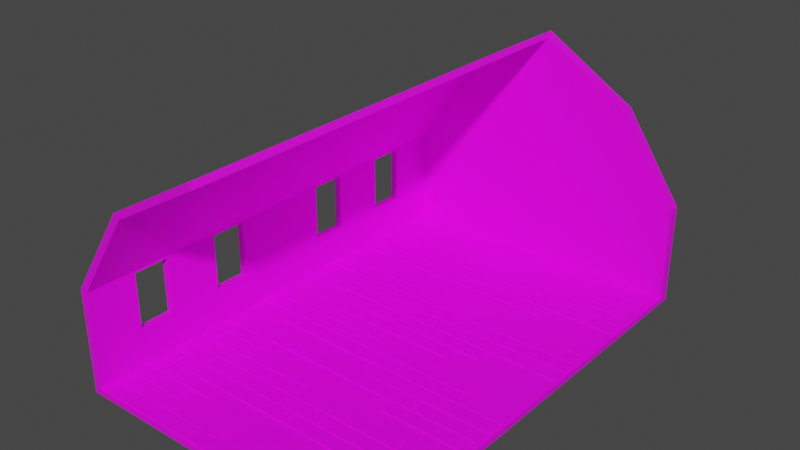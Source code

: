 # Source: Barn_Inside.blend  (saved by Blender 3.6.11; exported with 4.5.12 LTS)
import bpy
from mathutils import Matrix  # noqa: F401  (used for matrix-valued properties, if any)

bpy.ops.wm.read_factory_settings(use_empty=True)
scene = bpy.context.scene
scene.name = 'Scene'

# ---- collections
col_collection = bpy.data.collections.new('Collection'); scene.collection.children.link(col_collection)

# ---- images (referenced by path relative to the original .blend; pixels are not part of the script)
import os
ASSET_DIR = os.environ.get("B2B_ASSET_DIR", "")  # directory of the original .blend (textures are referenced by path, not embedded)
HERE = os.path.dirname(os.path.abspath(__file__))  # packed textures are extracted next to this script under _unpacked/

def load_image(name, relpath, width, height, colorspace="sRGB"):
    """Load a texture the original file referenced (path relative to the .blend, or extracted next to this script)."""
    p = next((c for c in (os.path.join(HERE, relpath), os.path.join(ASSET_DIR, relpath)) if relpath and os.path.exists(c)), "")
    if p:
        img = bpy.data.images.load(p, check_existing=True)
        img.name = name
    else:  # same state as the original file: an image datablock whose file is absent (Cycles renders it pink)
        img = bpy.data.images.new(name, width, height)
        img.source = "FILE"
        img.filepath = "//" + (relpath or name)
    img.colorspace_settings.name = colorspace
    return img
img_barn_inside_base_color = load_image('Barn Inside Base Color', 'Barn Inside Base Color.png', 1024, 1024, 'sRGB')

# ---- materials (node trees are filled in below, after node groups)
mat_barn_inside_material = bpy.data.materials.new('Barn Inside Material')
mat_barn_inside_material.use_transparent_shadow = False

# ---- material node trees
mat_barn_inside_material.use_nodes = True; mat_barn_inside_material.node_tree.nodes.clear()
_N = mat_barn_inside_material.node_tree.nodes; _L = mat_barn_inside_material.node_tree.links
n0 = _N.new('ShaderNodeBsdfPrincipled'); n0.name = 'Principled BSDF'; n0.location = (10, 300)
n0.distribution = 'GGX'
n0.subsurface_method = 'RANDOM_WALK_SKIN'
n0.inputs[3].default_value = 1.45
n0.inputs[27].default_value = (0.0, 0.0, 0.0, 1.0)
n0.inputs[28].default_value = 1.0
n1 = _N.new('ShaderNodeOutputMaterial'); n1.name = 'Material Output'; n1.location = (300, 300)
n2 = _N.new('ShaderNodeTexImage'); n2.name = 'Image Texture'; n2.location = (-280, 280)
n2.image = img_barn_inside_base_color
_L.new(n0.outputs[0], n1.inputs[0])
_L.new(n2.outputs[0], n0.inputs[0])
n1.is_active_output = True

# ---- world
world_world = bpy.data.worlds.new('World'); scene.world = world_world
world_world.use_nodes = True; world_world.node_tree.nodes.clear()
_N = world_world.node_tree.nodes; _L = world_world.node_tree.links
n0 = _N.new('ShaderNodeOutputWorld'); n0.name = 'World Output'; n0.location = (300, 300)
n1 = _N.new('ShaderNodeBackground'); n1.name = 'Background'; n1.location = (10, 300)
n1.inputs[0].default_value = (0.05088, 0.05088, 0.05088, 1.0)
_L.new(n1.outputs[0], n0.inputs[0])
n0.is_active_output = True
world_world.color = (0.05088, 0.05088, 0.05088)
world_world.use_sun_shadow = False
world_world.sun_shadow_jitter_overblur = 0.0

# ---- meshes
me_cube_001 = bpy.data.meshes.new('Cube.001')
me_cube_001.from_pydata([(-1.05, -1.0, -0.05), (-0.6435, -1.0, 1.57), (-1.05, 1.05, -0.05), (-0.6441, 1.046, 1.571), (-1.05, 0.0, -0.05), (-1.05, -1.0, 0.8204), (-0.6435, 3.322e-08, 1.57), (-1.053, 1.048, 0.8212), (0.0, 1.05, -0.05), (-0.02551, 1.053, 2.007), (0.0, -1.0, -0.05), (-0.02919, -1.0, 2.012), (-0.02919, 0.0, 2.012), (0.0, 0.0, -0.05), (0.0, 1.05, 0.8077), (-1.05, 0.0, 0.8204), (1.0, -1.0, -0.05), (1.0, 1.05, -0.05), (0.605, 1.05, 1.536), (1.0, 0.0, -0.05), (1.0, 1.05, 0.8077), (-1.05, -0.2, -0.05), (-1.05, -0.4, -0.05), (-1.05, -0.6, -0.05), (-1.05, -0.8, -0.05), (-0.6435, -0.8, 1.57), (-0.6435, -0.6, 1.57), (-0.6435, -0.4, 1.57), (-0.6435, -0.2, 1.57), (-0.02919, -0.2, 2.012), (-0.02919, -0.4, 2.012), (-0.02919, -0.6, 2.012), (-0.02919, -0.8, 2.012), (0.0, -0.2, -0.05), (0.0, -0.4, -0.05), (0.0, -0.6, -0.05), (0.0, -0.8, -0.05), (-1.05, -0.7795, 0.7872), (-1.05, -0.6205, 0.7872), (-1.05, -0.3795, 0.7872), (-1.05, -0.2205, 0.7872), (1.0, -0.2, -0.05), (1.0, -0.4, -0.05), (1.0, -0.6, -0.05), (1.0, -0.8, -0.05), (-0.6435, 0.2, 1.57), (-0.6435, 0.4, 1.57), (-0.6435, 0.6, 1.57), (-0.6435, 0.8, 1.57), (-1.05, 0.8, -0.05), (-1.05, 0.6, -0.05), (-1.05, 0.4, -0.05), (-1.05, 0.2, -0.05), (-0.02919, 0.8, 2.012), (-0.02919, 0.6, 2.012), (-0.02919, 0.4, 2.012), (-0.02919, 0.2, 2.012), (0.0, 0.8, -0.05), (0.0, 0.6, -0.05), (0.0, 0.4, -0.05), (0.0, 0.2, -0.05), (-1.05, 0.2205, 0.7872), (-1.05, 0.3795, 0.7872), (-1.05, 0.6205, 0.7872), (-1.05, 0.7795, 0.7872), (1.0, 0.8, -0.05), (1.0, 0.6, -0.05), (1.0, 0.4, -0.05), (1.0, 0.2, -0.05), (-1.05, 1.05, 0.2885), (-1.05, -1.0, 0.2885), (0.0, 1.05, 0.2885), (-1.05, 0.0, 0.2885), (1.0, 1.05, 0.2885), (-1.05, -0.7795, 0.3089), (-1.05, -0.6205, 0.3089), (-1.05, -0.3795, 0.3089), (-1.05, -0.2205, 0.3089), (-1.05, 0.2205, 0.3089), (-1.05, 0.3795, 0.3089), (-1.05, 0.6205, 0.3089), (-1.05, 0.7795, 0.3089), (-1.05, -0.8, 0.8204), (-1.05, -0.6, 0.8204), (-1.05, -0.4, 0.8204), (-1.05, -0.2, 0.8204), (-1.05, 0.2, 0.8204), (-1.05, 0.4, 0.8204), (-1.05, 0.6, 0.8204), (-1.05, 0.8, 0.8204), (-1.05, -0.8, 0.2885), (-1.05, -0.6, 0.2885), (-1.05, -0.4, 0.2885), (-1.05, -0.2, 0.2885), (-1.05, 0.2, 0.2885), (-1.05, 0.4, 0.2885), (-1.05, 0.6, 0.2885), (-1.05, 0.8, 0.2885), (-1.0, -1.0, 0.0), (-0.605, -1.0, 1.536), (-1.0, 1.0, 0.0), (-0.605, 1.0, 1.536), (-1.0, 0.0, 0.0), (-1.0, -1.0, 0.8077), (-0.605, 3.322e-08, 1.536), (-1.0, 1.0, 0.8077), (0.0, 1.0, 0.0), (0.0, 1.0, 1.971), (0.0, -1.0, 0.0), (0.0, -1.0, 1.971), (0.0, 0.0, 1.971), (0.0, 0.0, 0.0), (0.0, 1.0, 0.8077), (-1.0, 0.0, 0.8077), (1.0, -1.0, 0.0), (1.0, 1.0, 0.0), (0.605, 1.0, 1.536), (1.0, 0.0, 0.0), (1.0, 1.0, 0.8077), (-1.0, -0.2, 0.0), (-1.0, -0.4, 0.0), (-1.0, -0.6, 0.0), (-1.0, -0.8, 0.0), (-0.605, -0.8, 1.536), (-0.605, -0.6, 1.536), (-0.605, -0.4, 1.536), (-0.605, -0.2, 1.536), (0.0, -0.2, 1.971), (0.0, -0.4, 1.971), (0.0, -0.6, 1.971), (0.0, -0.8, 1.971), (0.0, -0.2, 0.0), (0.0, -0.4, 0.0), (0.0, -0.6, 0.0), (0.0, -0.8, 0.0), (-1.0, -0.7795, 0.7872), (-1.0, -0.6205, 0.7872), (-1.0, -0.3795, 0.7872), (-1.0, -0.2205, 0.7872), (1.0, -0.2, 0.0), (1.0, -0.4, 0.0), (1.0, -0.6, 0.0), (1.0, -0.8, 0.0), (-0.605, 0.2, 1.536), (-0.605, 0.4, 1.536), (-0.605, 0.6, 1.536), (-0.605, 0.8, 1.536), (-1.0, 0.8, 0.0), (-1.0, 0.6, 0.0), (-1.0, 0.4, 0.0), (-1.0, 0.2, 0.0), (0.0, 0.8, 1.971), (0.0, 0.6, 1.971), (0.0, 0.4, 1.971), (0.0, 0.2, 1.971), (0.0, 0.8, 0.0), (0.0, 0.6, 0.0), (0.0, 0.4, 0.0), (0.0, 0.2, 0.0), (-1.0, 0.2205, 0.7872), (-1.0, 0.3795, 0.7872), (-1.0, 0.6205, 0.7872), (-1.0, 0.7795, 0.7872), (1.0, 0.8, 0.0), (1.0, 0.6, 0.0), (1.0, 0.4, 0.0), (1.0, 0.2, 0.0), (-1.0, 1.0, 0.2885), (-1.0, -1.0, 0.2885), (0.0, 1.0, 0.2885), (-1.0, 0.0, 0.2885), (1.0, 1.0, 0.2885), (-1.0, -0.7795, 0.3089), (-1.0, -0.6205, 0.3089), (-1.0, -0.3795, 0.3089), (-1.0, -0.2205, 0.3089), (-1.0, 0.2205, 0.3089), (-1.0, 0.3795, 0.3089), (-1.0, 0.6205, 0.3089), (-1.0, 0.7795, 0.3089), (-1.0, -0.8, 0.8077), (-1.0, -0.6, 0.8077), (-1.0, -0.4, 0.8077), (-1.0, -0.2, 0.8077), (-1.0, 0.2, 0.8077), (-1.0, 0.4, 0.8077), (-1.0, 0.6, 0.8077), (-1.0, 0.8, 0.8077), (-1.0, -0.8, 0.2885), (-1.0, -0.6, 0.2885), (-1.0, -0.4, 0.2885), (-1.0, -0.2, 0.2885), (-1.0, 0.2, 0.2885), (-1.0, 0.4, 0.2885), (-1.0, 0.6, 0.2885), (-1.0, 0.8, 0.2885)], [], [(89, 48, 3, 7), (32, 25, 1, 11), (56, 45, 6, 12), (24, 36, 10, 0), (52, 60, 13, 4), (69, 7, 14, 71), (7, 3, 9, 14), (97, 89, 7, 69), (93, 85, 15, 72), (85, 28, 6, 15), (44, 16, 10, 36), (68, 19, 13, 60), (73, 71, 14, 20), (20, 14, 9, 18), (19, 41, 33, 13), (41, 42, 34, 33), (42, 43, 35, 34), (43, 44, 36, 35), (5, 1, 25, 82), (82, 25, 26, 83), (83, 26, 27, 84), (84, 27, 28, 85), (70, 5, 82, 90), (91, 83, 84, 92), (4, 13, 33, 21), (21, 33, 34, 22), (22, 34, 35, 23), (23, 35, 36, 24), (12, 6, 28, 29), (29, 28, 27, 30), (30, 27, 26, 31), (31, 26, 25, 32), (17, 65, 57, 8), (65, 66, 58, 57), (66, 67, 59, 58), (67, 68, 60, 59), (72, 15, 86, 94), (95, 87, 88, 96), (2, 8, 57, 49), (49, 57, 58, 50), (50, 58, 59, 51), (51, 59, 60, 52), (9, 3, 48, 53), (53, 48, 47, 54), (54, 47, 46, 55), (55, 46, 45, 56), (15, 6, 45, 86), (86, 45, 46, 87), (87, 46, 47, 88), (88, 47, 48, 89), (50, 96, 97, 49), (51, 95, 96, 50), (52, 94, 95, 51), (4, 72, 94, 52), (22, 92, 93, 21), (23, 91, 92, 22), (24, 90, 91, 23), (0, 70, 90, 24), (17, 8, 71, 73), (21, 93, 72, 4), (49, 97, 69, 2), (2, 69, 71, 8), (38, 37, 82, 83), (40, 39, 84, 85), (62, 61, 86, 87), (64, 63, 88, 89), (37, 74, 90, 82), (75, 38, 83, 91), (39, 76, 92, 84), (77, 40, 85, 93), (61, 78, 94, 86), (79, 62, 87, 95), (63, 80, 96, 88), (81, 64, 89, 97), (80, 81, 97, 96), (78, 79, 95, 94), (76, 77, 93, 92), (74, 75, 91, 90), (187, 105, 101, 146), (130, 109, 99, 123), (154, 110, 104, 143), (122, 98, 108, 134), (150, 102, 111, 158), (167, 169, 112, 105), (105, 112, 107, 101), (195, 167, 105, 187), (191, 170, 113, 183), (183, 113, 104, 126), (142, 134, 108, 114), (166, 158, 111, 117), (171, 118, 112, 169), (118, 116, 107, 112), (117, 111, 131, 139), (139, 131, 132, 140), (140, 132, 133, 141), (141, 133, 134, 142), (103, 180, 123, 99), (180, 181, 124, 123), (181, 182, 125, 124), (182, 183, 126, 125), (168, 188, 180, 103), (189, 190, 182, 181), (102, 119, 131, 111), (119, 120, 132, 131), (120, 121, 133, 132), (121, 122, 134, 133), (110, 127, 126, 104), (127, 128, 125, 126), (128, 129, 124, 125), (129, 130, 123, 124), (115, 106, 155, 163), (163, 155, 156, 164), (164, 156, 157, 165), (165, 157, 158, 166), (170, 192, 184, 113), (193, 194, 186, 185), (100, 147, 155, 106), (147, 148, 156, 155), (148, 149, 157, 156), (149, 150, 158, 157), (107, 151, 146, 101), (151, 152, 145, 146), (152, 153, 144, 145), (153, 154, 143, 144), (113, 184, 143, 104), (184, 185, 144, 143), (185, 186, 145, 144), (186, 187, 146, 145), (148, 147, 195, 194), (149, 148, 194, 193), (150, 149, 193, 192), (102, 150, 192, 170), (120, 119, 191, 190), (121, 120, 190, 189), (122, 121, 189, 188), (98, 122, 188, 168), (115, 171, 169, 106), (119, 102, 170, 191), (147, 100, 167, 195), (100, 106, 169, 167), (136, 181, 180, 135), (138, 183, 182, 137), (160, 185, 184, 159), (162, 187, 186, 161), (135, 180, 188, 172), (173, 189, 181, 136), (137, 182, 190, 174), (175, 191, 183, 138), (159, 184, 192, 176), (177, 193, 185, 160), (161, 186, 194, 178), (179, 195, 187, 162), (178, 194, 195, 179), (176, 192, 193, 177), (174, 190, 191, 175), (172, 188, 189, 173), (1, 5, 103, 99), (11, 1, 99, 109), (5, 70, 168, 103), (0, 10, 108, 98), (32, 11, 109, 130), (56, 12, 110, 154), (16, 44, 142, 114), (17, 73, 171, 115), (19, 68, 166, 117), (20, 18, 116, 118), (18, 9, 107, 116), (10, 16, 114, 108), (12, 29, 127, 110), (29, 30, 128, 127), (30, 31, 129, 128), (31, 32, 130, 129), (41, 19, 117, 139), (42, 41, 139, 140), (43, 42, 140, 141), (44, 43, 141, 142), (9, 53, 151, 107), (53, 54, 152, 151), (54, 55, 153, 152), (55, 56, 154, 153), (65, 17, 115, 163), (66, 65, 163, 164), (67, 66, 164, 165), (68, 67, 165, 166), (70, 0, 98, 168), (73, 20, 118, 171), (74, 37, 135, 172), (38, 136, 135, 37), (75, 173, 136, 38), (75, 74, 172, 173), (40, 138, 137, 39), (77, 76, 174, 175), (76, 39, 137, 174), (77, 175, 138, 40), (78, 61, 159, 176), (62, 160, 159, 61), (79, 177, 160, 62), (79, 78, 176, 177), (64, 162, 161, 63), (81, 80, 178, 179), (80, 63, 161, 178), (81, 179, 162, 64)])
_uv = me_cube_001.uv_layers.new(name='UVMap')
_uv.uv.foreach_set('vector', [0.6161, 0.1788, 0.6147, 0.0879, 0.6515, 0.08784, 0.6487, 0.1777, 0.3751, 0.01156, 0.3752, 0.08791, 0.3452, 0.08791, 0.3452, 0.01156, 0.5248, 0.01156, 0.5249, 0.0879, 0.4949, 0.08791, 0.4949, 0.01156, 0.3208, 0.08375, 0.1828, 0.08375, 0.1828, 0.05747, 0.3208, 0.05747, 0.3208, 0.2152, 0.1828, 0.2152, 0.1828, 0.1889, 0.3208, 0.1889, 0.9788, 0.06385, 0.9793, 0.1436, 0.8216, 0.1416, 0.8216, 0.06385, 0.9793, 0.1436, 0.9181, 0.2558, 0.8255, 0.3211, 0.8216, 0.1416, 0.6147, 0.2856, 0.6147, 0.2065, 0.6518, 0.2064, 0.6522, 0.2856, 0.465, 0.2856, 0.465, 0.2065, 0.495, 0.2065, 0.495, 0.2856, 0.4686, 0.1837, 0.465, 0.08791, 0.4949, 0.08791, 0.4972, 0.1828, 0.05139, 0.08375, 0.05139, 0.05747, 0.1828, 0.05747, 0.1828, 0.08375, 0.05139, 0.2152, 0.05139, 0.1889, 0.1828, 0.1889, 0.1828, 0.2152, 0.6719, 0.06385, 0.8216, 0.06385, 0.8216, 0.1416, 0.6719, 0.1416, 0.6719, 0.1416, 0.8216, 0.1416, 0.8255, 0.3211, 0.7311, 0.2507, 0.05139, 0.1889, 0.05139, 0.1626, 0.1828, 0.1626, 0.1828, 0.1889, 0.05139, 0.1626, 0.05139, 0.1363, 0.1828, 0.1363, 0.1828, 0.1626, 0.05139, 0.1363, 0.05139, 0.11, 0.1828, 0.11, 0.1828, 0.1363, 0.05139, 0.11, 0.05139, 0.08375, 0.1828, 0.08375, 0.1828, 0.11, 0.3445, 0.1879, 0.3452, 0.08791, 0.3752, 0.08791, 0.3724, 0.187, 0.3724, 0.187, 0.3752, 0.08791, 0.4051, 0.08791, 0.4068, 0.1858, 0.4068, 0.1858, 0.4051, 0.08791, 0.4351, 0.08791, 0.4357, 0.1848, 0.4357, 0.1848, 0.4351, 0.08791, 0.465, 0.08791, 0.4686, 0.1837, 0.3452, 0.2856, 0.3452, 0.2065, 0.3752, 0.2065, 0.3752, 0.2856, 0.4051, 0.2856, 0.4051, 0.2065, 0.4351, 0.2065, 0.4351, 0.2856, 0.3208, 0.1889, 0.1828, 0.1889, 0.1828, 0.1626, 0.3208, 0.1626, 0.3208, 0.1626, 0.1828, 0.1626, 0.1828, 0.1363, 0.3208, 0.1363, 0.3208, 0.1363, 0.1828, 0.1363, 0.1828, 0.11, 0.3208, 0.11, 0.3208, 0.11, 0.1828, 0.11, 0.1828, 0.08375, 0.3208, 0.08375, 0.4949, 0.01156, 0.4949, 0.08791, 0.465, 0.08791, 0.465, 0.01156, 0.465, 0.01156, 0.465, 0.08791, 0.4351, 0.08791, 0.435, 0.01156, 0.435, 0.01156, 0.4351, 0.08791, 0.4051, 0.08791, 0.4051, 0.01156, 0.4051, 0.01156, 0.4051, 0.08791, 0.3752, 0.08791, 0.3751, 0.01156, 0.05139, 0.3269, 0.05139, 0.294, 0.1828, 0.294, 0.1828, 0.3269, 0.05139, 0.294, 0.05139, 0.2677, 0.1828, 0.2677, 0.1828, 0.294, 0.05139, 0.2677, 0.05139, 0.2414, 0.1828, 0.2414, 0.1828, 0.2677, 0.05139, 0.2414, 0.05139, 0.2152, 0.1828, 0.2152, 0.1828, 0.2414, 0.495, 0.2856, 0.495, 0.2065, 0.5249, 0.2065, 0.5249, 0.2856, 0.5548, 0.2856, 0.5548, 0.2065, 0.5848, 0.2065, 0.5848, 0.2856, 0.3208, 0.3269, 0.1828, 0.3269, 0.1828, 0.294, 0.3208, 0.294, 0.3208, 0.294, 0.1828, 0.294, 0.1828, 0.2677, 0.3208, 0.2677, 0.3208, 0.2677, 0.1828, 0.2677, 0.1828, 0.2414, 0.3208, 0.2414, 0.3208, 0.2414, 0.1828, 0.2414, 0.1828, 0.2152, 0.3208, 0.2152, 0.6525, 0.01225, 0.6515, 0.08784, 0.6147, 0.0879, 0.6147, 0.01155, 0.6147, 0.01155, 0.6147, 0.0879, 0.5848, 0.0879, 0.5847, 0.01155, 0.5847, 0.01155, 0.5848, 0.0879, 0.5548, 0.0879, 0.5548, 0.01155, 0.5548, 0.01155, 0.5548, 0.0879, 0.5249, 0.0879, 0.5248, 0.01156, 0.4972, 0.1828, 0.4949, 0.08791, 0.5249, 0.0879, 0.5254, 0.1819, 0.5254, 0.1819, 0.5249, 0.0879, 0.5548, 0.0879, 0.5554, 0.1809, 0.5554, 0.1809, 0.5548, 0.0879, 0.5848, 0.0879, 0.5885, 0.1797, 0.5885, 0.1797, 0.5848, 0.0879, 0.6147, 0.0879, 0.6161, 0.1788, 0.5848, 0.3359, 0.5848, 0.2856, 0.6147, 0.2856, 0.6147, 0.3359, 0.5548, 0.3359, 0.5548, 0.2856, 0.5848, 0.2856, 0.5848, 0.3359, 0.5249, 0.3359, 0.5249, 0.2856, 0.5548, 0.2856, 0.5548, 0.3359, 0.495, 0.3359, 0.495, 0.2856, 0.5249, 0.2856, 0.5249, 0.3359, 0.4351, 0.3359, 0.4351, 0.2856, 0.465, 0.2856, 0.465, 0.3359, 0.4051, 0.3359, 0.4051, 0.2856, 0.4351, 0.2856, 0.4351, 0.3359, 0.3752, 0.3359, 0.3752, 0.2856, 0.4051, 0.2856, 0.4051, 0.3359, 0.3452, 0.3359, 0.3452, 0.2856, 0.3752, 0.2856, 0.3752, 0.3359, 0.6719, 0.01318, 0.8216, 0.01318, 0.8216, 0.06385, 0.6719, 0.06385, 0.465, 0.3359, 0.465, 0.2856, 0.495, 0.2856, 0.495, 0.3359, 0.6147, 0.3359, 0.6147, 0.2856, 0.6522, 0.2856, 0.6522, 0.3359, 0.9788, 0.01318, 0.9788, 0.06385, 0.8216, 0.06385, 0.8216, 0.01318, 0.4021, 0.2114, 0.3783, 0.2114, 0.3752, 0.2065, 0.4051, 0.2065, 0.462, 0.2114, 0.4381, 0.2114, 0.4351, 0.2065, 0.465, 0.2065, 0.5518, 0.2114, 0.528, 0.2114, 0.5249, 0.2065, 0.5548, 0.2065, 0.6117, 0.2114, 0.5878, 0.2114, 0.5848, 0.2065, 0.6147, 0.2065, 0.3783, 0.2114, 0.3783, 0.2825, 0.3752, 0.2856, 0.3752, 0.2065, 0.4021, 0.2825, 0.4021, 0.2114, 0.4051, 0.2065, 0.4051, 0.2856, 0.4381, 0.2114, 0.4381, 0.2825, 0.4351, 0.2856, 0.4351, 0.2065, 0.462, 0.2825, 0.462, 0.2114, 0.465, 0.2065, 0.465, 0.2856, 0.528, 0.2114, 0.528, 0.2825, 0.5249, 0.2856, 0.5249, 0.2065, 0.5518, 0.2825, 0.5518, 0.2114, 0.5548, 0.2065, 0.5548, 0.2856, 0.5878, 0.2114, 0.5878, 0.2825, 0.5848, 0.2856, 0.5848, 0.2065, 0.6117, 0.2825, 0.6117, 0.2114, 0.6147, 0.2065, 0.6147, 0.2856, 0.5878, 0.2825, 0.6117, 0.2825, 0.6147, 0.2856, 0.5848, 0.2856, 0.528, 0.2825, 0.5518, 0.2825, 0.5548, 0.2856, 0.5249, 0.2856, 0.4381, 0.2825, 0.462, 0.2825, 0.465, 0.2856, 0.4351, 0.2856, 0.3783, 0.2825, 0.4021, 0.2825, 0.4051, 0.2856, 0.3752, 0.2856, 0.9328, 0.4171, 0.9697, 0.4171, 0.9697, 0.49, 0.9328, 0.49, 0.6375, 0.6016, 0.6006, 0.6016, 0.6006, 0.49, 0.6375, 0.49, 0.822, 0.6016, 0.7851, 0.6016, 0.7851, 0.49, 0.822, 0.49, 0.07421, 0.703, 0.02927, 0.7024, 0.02473, 0.5619, 0.07787, 0.5619, 0.3399, 0.7065, 0.2826, 0.7057, 0.2905, 0.5619, 0.3436, 0.5619, 0.6735, 0.05687, 0.8232, 0.05687, 0.8232, 0.1346, 0.6735, 0.1346, 0.6735, 0.1346, 0.8232, 0.1346, 0.8232, 0.3088, 0.7326, 0.2437, 0.3756, 0.2913, 0.3457, 0.2913, 0.3451, 0.2289, 0.3751, 0.2289, 0.5253, 0.2913, 0.4954, 0.2913, 0.4948, 0.2289, 0.5248, 0.2289, 0.7482, 0.4171, 0.7851, 0.4171, 0.7851, 0.49, 0.7482, 0.49, 0.08021, 0.4035, 0.07787, 0.5619, 0.02473, 0.5619, 0.02706, 0.4035, 0.3459, 0.4035, 0.3436, 0.5619, 0.2905, 0.5619, 0.2928, 0.4035, 0.9729, 0.05687, 0.9729, 0.1346, 0.8232, 0.1346, 0.8232, 0.05687, 0.9729, 0.1346, 0.9138, 0.2437, 0.8232, 0.3088, 0.8232, 0.1346, 0.2928, 0.4035, 0.2905, 0.5619, 0.2373, 0.5619, 0.2397, 0.4035, 0.2397, 0.4035, 0.2373, 0.5619, 0.1842, 0.5619, 0.1865, 0.4035, 0.1865, 0.4035, 0.1842, 0.5619, 0.131, 0.5619, 0.1334, 0.4035, 0.1334, 0.4035, 0.131, 0.5619, 0.07787, 0.5619, 0.08021, 0.4035, 0.6006, 0.4171, 0.6375, 0.4171, 0.6375, 0.49, 0.6006, 0.49, 0.6375, 0.4171, 0.6744, 0.4171, 0.6744, 0.49, 0.6375, 0.49, 0.6744, 0.4171, 0.7113, 0.4171, 0.7113, 0.49, 0.6744, 0.49, 0.7113, 0.4171, 0.7482, 0.4171, 0.7482, 0.49, 0.7113, 0.49, 0.6451, 0.2913, 0.6151, 0.2913, 0.6146, 0.2289, 0.6445, 0.2289, 0.5852, 0.2913, 0.5552, 0.2913, 0.5547, 0.2289, 0.5847, 0.2289, 0.2826, 0.7057, 0.2322, 0.7051, 0.2373, 0.5619, 0.2905, 0.5619, 0.2322, 0.7051, 0.1819, 0.7044, 0.1842, 0.5619, 0.2373, 0.5619, 0.1819, 0.7044, 0.126, 0.7037, 0.131, 0.5619, 0.1842, 0.5619, 0.126, 0.7037, 0.07421, 0.703, 0.07787, 0.5619, 0.131, 0.5619, 0.7851, 0.6016, 0.7482, 0.6016, 0.7482, 0.49, 0.7851, 0.49, 0.7482, 0.6016, 0.7113, 0.6016, 0.7113, 0.49, 0.7482, 0.49, 0.7113, 0.6016, 0.6744, 0.6016, 0.6744, 0.49, 0.7113, 0.49, 0.6744, 0.6016, 0.6375, 0.6016, 0.6375, 0.49, 0.6744, 0.49, 0.5487, 0.4024, 0.5562, 0.5619, 0.503, 0.5619, 0.5054, 0.4035, 0.5054, 0.4035, 0.503, 0.5619, 0.4499, 0.5619, 0.4522, 0.4035, 0.4522, 0.4035, 0.4499, 0.5619, 0.3968, 0.5619, 0.3991, 0.4035, 0.3991, 0.4035, 0.3968, 0.5619, 0.3436, 0.5619, 0.3459, 0.4035, 0.4954, 0.2913, 0.4654, 0.2913, 0.4649, 0.2289, 0.4948, 0.2289, 0.4355, 0.2913, 0.4055, 0.2913, 0.405, 0.2289, 0.435, 0.2289, 0.5525, 0.7093, 0.4993, 0.7086, 0.503, 0.5619, 0.5562, 0.5619, 0.4993, 0.7086, 0.4461, 0.7079, 0.4499, 0.5619, 0.503, 0.5619, 0.4461, 0.7079, 0.3986, 0.7073, 0.3968, 0.5619, 0.4499, 0.5619, 0.3986, 0.7073, 0.3399, 0.7065, 0.3436, 0.5619, 0.3968, 0.5619, 0.9697, 0.6016, 0.9328, 0.6016, 0.9328, 0.49, 0.9697, 0.49, 0.9328, 0.6016, 0.8958, 0.6016, 0.8958, 0.49, 0.9328, 0.49, 0.8958, 0.6016, 0.8589, 0.6016, 0.8589, 0.49, 0.8958, 0.49, 0.8589, 0.6016, 0.822, 0.6016, 0.822, 0.49, 0.8589, 0.49, 0.7851, 0.4171, 0.822, 0.4171, 0.822, 0.49, 0.7851, 0.49, 0.822, 0.4171, 0.8589, 0.4171, 0.8589, 0.49, 0.822, 0.49, 0.8589, 0.4171, 0.8958, 0.4171, 0.8958, 0.49, 0.8589, 0.49, 0.8958, 0.4171, 0.9328, 0.4171, 0.9328, 0.49, 0.8958, 0.49, 0.4058, 0.326, 0.3759, 0.326, 0.3756, 0.2913, 0.4055, 0.2913, 0.4358, 0.326, 0.4058, 0.326, 0.4055, 0.2913, 0.4355, 0.2913, 0.4657, 0.326, 0.4358, 0.326, 0.4355, 0.2913, 0.4654, 0.2913, 0.4956, 0.326, 0.4657, 0.326, 0.4654, 0.2913, 0.4954, 0.2913, 0.5555, 0.326, 0.5256, 0.326, 0.5253, 0.2913, 0.5552, 0.2913, 0.5855, 0.326, 0.5555, 0.326, 0.5552, 0.2913, 0.5852, 0.2913, 0.6154, 0.326, 0.5855, 0.326, 0.5852, 0.2913, 0.6151, 0.2913, 0.6453, 0.326, 0.6154, 0.326, 0.6151, 0.2913, 0.6451, 0.2913, 0.9729, 0.01369, 0.9729, 0.05687, 0.8232, 0.05687, 0.8232, 0.01369, 0.5256, 0.326, 0.4956, 0.326, 0.4954, 0.2913, 0.5253, 0.2913, 0.3759, 0.326, 0.3459, 0.326, 0.3457, 0.2913, 0.3756, 0.2913, 0.6735, 0.01369, 0.8232, 0.01369, 0.8232, 0.05687, 0.6735, 0.05687, 0.5877, 0.2314, 0.5847, 0.2289, 0.6146, 0.2289, 0.6116, 0.2314, 0.5279, 0.2314, 0.5248, 0.2289, 0.5547, 0.2289, 0.5517, 0.2314, 0.438, 0.2314, 0.435, 0.2289, 0.4649, 0.2289, 0.4619, 0.2314, 0.3782, 0.2314, 0.3751, 0.2289, 0.405, 0.2289, 0.402, 0.2314, 0.6116, 0.2314, 0.6146, 0.2289, 0.6151, 0.2913, 0.612, 0.2888, 0.5882, 0.2888, 0.5852, 0.2913, 0.5847, 0.2289, 0.5877, 0.2314, 0.5517, 0.2314, 0.5547, 0.2289, 0.5552, 0.2913, 0.5521, 0.2888, 0.5283, 0.2888, 0.5253, 0.2913, 0.5248, 0.2289, 0.5279, 0.2314, 0.4619, 0.2314, 0.4649, 0.2289, 0.4654, 0.2913, 0.4623, 0.2888, 0.4385, 0.2888, 0.4355, 0.2913, 0.435, 0.2289, 0.438, 0.2314, 0.402, 0.2314, 0.405, 0.2289, 0.4055, 0.2913, 0.4024, 0.2888, 0.3786, 0.2888, 0.3756, 0.2913, 0.3751, 0.2289, 0.3782, 0.2314, 0.4024, 0.2888, 0.4055, 0.2913, 0.3756, 0.2913, 0.3786, 0.2888, 0.4623, 0.2888, 0.4654, 0.2913, 0.4355, 0.2913, 0.4385, 0.2888, 0.5521, 0.2888, 0.5552, 0.2913, 0.5253, 0.2913, 0.5283, 0.2888, 0.612, 0.2888, 0.6151, 0.2913, 0.5852, 0.2913, 0.5882, 0.2888, 0.01288, 0.2575, 0.01707, 0.1456, 0.02456, 0.1437, 0.02056, 0.2574, 0.01381, 0.3506, 0.01288, 0.2575, 0.02056, 0.2574, 0.02128, 0.3501, 0.01707, 0.1456, 0.01707, 0.06594, 0.02456, 0.06594, 0.02456, 0.1437, 0.01707, 0.01527, 0.1743, 0.01527, 0.1743, 0.02275, 0.02456, 0.02275, 0.2909, 0.01546, 0.3208, 0.01546, 0.3208, 0.02294, 0.2909, 0.02294, 0.1412, 0.01546, 0.1711, 0.01546, 0.1711, 0.02294, 0.1412, 0.02294, 0.02698, 0.3928, 0.08012, 0.3928, 0.08021, 0.4035, 0.02706, 0.4035, 0.01396, 0.3521, 0.01424, 0.3145, 0.02173, 0.3145, 0.02201, 0.3492, 0.2927, 0.3928, 0.3459, 0.3928, 0.3459, 0.4035, 0.2928, 0.4035, 0.01373, 0.2521, 0.01354, 0.1292, 0.02103, 0.1292, 0.02122, 0.2521, 0.01354, 0.1292, 0.01351, 0.0164, 0.0214, 0.02294, 0.02103, 0.1292, 0.1743, 0.01527, 0.324, 0.01527, 0.324, 0.02275, 0.1743, 0.02275, 0.1711, 0.01546, 0.201, 0.01546, 0.201, 0.02294, 0.1711, 0.02294, 0.201, 0.01546, 0.231, 0.01546, 0.231, 0.02294, 0.201, 0.02294, 0.231, 0.01546, 0.2609, 0.01546, 0.2609, 0.02294, 0.231, 0.02294, 0.2609, 0.01546, 0.2909, 0.01546, 0.2909, 0.02294, 0.2609, 0.02294, 0.2396, 0.3928, 0.2927, 0.3928, 0.2928, 0.4035, 0.2397, 0.4035, 0.1864, 0.3928, 0.2396, 0.3928, 0.2397, 0.4035, 0.1865, 0.4035, 0.1333, 0.3928, 0.1864, 0.3928, 0.1865, 0.4035, 0.1334, 0.4035, 0.08012, 0.3928, 0.1333, 0.3928, 0.1334, 0.4035, 0.08021, 0.4035, 0.01351, 0.0164, 0.05134, 0.01546, 0.05134, 0.02294, 0.0214, 0.02294, 0.05134, 0.01546, 0.08128, 0.01546, 0.08128, 0.02294, 0.05134, 0.02294, 0.08128, 0.01546, 0.1112, 0.01546, 0.1112, 0.02294, 0.08128, 0.02294, 0.1112, 0.01546, 0.1412, 0.01546, 0.1412, 0.02294, 0.1112, 0.02294, 0.5053, 0.3928, 0.5717, 0.3928, 0.5487, 0.4024, 0.5054, 0.4035, 0.4522, 0.3928, 0.5053, 0.3928, 0.5054, 0.4035, 0.4522, 0.4035, 0.399, 0.3928, 0.4522, 0.3928, 0.4522, 0.4035, 0.3991, 0.4035, 0.3459, 0.3928, 0.399, 0.3928, 0.3991, 0.4035, 0.3459, 0.4035, 0.01707, 0.06594, 0.01707, 0.01527, 0.02456, 0.02275, 0.02456, 0.06594, 0.01424, 0.3145, 0.01373, 0.2521, 0.02122, 0.2521, 0.02173, 0.3145, 0.3608, 0.3015, 0.3608, 0.2299, 0.3683, 0.2299, 0.3683, 0.3015, 0.6113, 0.2987, 0.6039, 0.2987, 0.6039, 0.2749, 0.6113, 0.2749, 0.4907, 0.3015, 0.4832, 0.3015, 0.4832, 0.2299, 0.4907, 0.2299, 0.5883, 0.2844, 0.6121, 0.2844, 0.612, 0.2888, 0.5882, 0.2888, 0.613, 0.2537, 0.6055, 0.2537, 0.6055, 0.2299, 0.613, 0.2299, 0.5284, 0.2844, 0.5522, 0.2844, 0.5521, 0.2888, 0.5283, 0.2888, 0.422, 0.3015, 0.422, 0.2299, 0.4295, 0.2299, 0.4295, 0.3015, 0.5213, 0.3015, 0.5138, 0.3015, 0.5138, 0.2299, 0.5213, 0.2299, 0.3914, 0.3015, 0.3914, 0.2299, 0.3989, 0.2299, 0.3989, 0.3015, 0.6436, 0.2537, 0.6361, 0.2537, 0.6361, 0.2299, 0.6436, 0.2299, 0.5518, 0.3015, 0.5444, 0.3015, 0.5444, 0.2299, 0.5518, 0.2299, 0.4386, 0.2844, 0.4624, 0.2844, 0.4623, 0.2888, 0.4385, 0.2888, 0.6419, 0.2987, 0.6344, 0.2987, 0.6344, 0.2749, 0.6419, 0.2749, 0.3787, 0.2844, 0.4025, 0.2844, 0.4024, 0.2888, 0.3786, 0.2888, 0.4526, 0.3015, 0.4526, 0.2299, 0.4601, 0.2299, 0.4601, 0.3015, 0.5824, 0.3015, 0.575, 0.3015, 0.575, 0.2299, 0.5824, 0.2299])
me_cube_001.materials.append(mat_barn_inside_material)
me_cube_001.update()
me_cube_002 = bpy.data.meshes.new('Cube.002')
me_cube_002.from_pydata([(-1.758, -9.852, 0.06263), (-1.758, -9.245, 0.06263), (-1.658, -9.852, 0.06263), (4.342, -9.852, 0.06263), (4.342, -9.245, 0.06263), (-1.658, -9.245, 0.06263), (4.442, -9.852, 0.06263), (6.492, -9.852, 0.06263), (6.492, -9.245, 0.06263), (4.442, -9.245, 0.06263), (-0.7584, -9.145, 0.06263), (-0.7584, -8.538, 0.06263), (5.442, -9.145, 0.06263), (6.492, -9.145, 0.06263), (6.492, -8.538, 0.06263), (5.442, -8.538, 0.06263), (-3.778, -8.438, 0.06263), (-3.778, -7.83, 0.06263), (2.422, -8.438, 0.06263), (6.492, -8.438, 0.06263), (6.492, -7.83, 0.06263), (2.422, -7.83, 0.06263), (-2.778, -7.73, 0.06263), (-2.778, -7.123, 0.06263), (3.422, -7.73, 0.06263), (6.492, -7.73, 0.06263), (6.492, -7.123, 0.06263), (3.422, -7.123, 0.06263), (-5.798, -7.023, 0.06263), (-5.798, -6.416, 0.06263), (-5.698, -7.023, 0.06263), (0.3016, -7.023, 0.06263), (0.3016, -6.416, 0.06263), (-5.698, -6.416, 0.06263), (0.4016, -7.023, 0.06263), (6.402, -7.023, 0.06263), (6.402, -6.416, 0.06263), (0.4016, -6.416, 0.06263), (-4.798, -6.316, 0.06263), (-4.798, -5.708, 0.06263), (-6.395, -0.1882, -1.237e-06), (-4.698, -6.316, 0.06263), (1.302, -6.316, 0.06263), (1.302, -5.708, 0.06263), (-4.698, -5.708, 0.06263), (1.402, -6.316, 0.06263), (6.492, -6.316, 0.06263), (6.492, -5.708, 0.06263), (1.402, -5.708, 0.06263), (-6.395, -4.088, -1.237e-06), (-1.718, -5.608, 0.06263), (-6.395, -6.038, -1.237e-06), (-6.395, -7.988, -1.237e-06), (-1.718, -5.001, 0.06263), (-1.618, -5.608, 0.06263), (4.382, -5.608, 0.06263), (0.1047, -6.038, -1.237e-06), (4.382, -5.001, 0.06263), (-1.618, -5.001, 0.06263), (-0.7184, -4.901, 0.06263), (-0.7184, -4.294, 0.06263), (-3.738, -4.194, 0.06263), (-6.395, 3.712, -1.237e-06), (-3.738, -3.587, 0.06263), (-2.738, -3.486, 0.06263), (0.1047, 7.612, -1.237e-06), (0.1047, 1.762, -1.237e-06), (-2.738, -2.879, 0.06263), (-2.638, -3.486, 0.06263), (3.362, -3.486, 0.06263), (3.362, -2.879, 0.06263), (-2.638, -2.879, 0.06263), (-4.658, -2.072, 0.06263), (1.342, -2.072, 0.06263), (1.342, -1.465, 0.06263), (-4.658, -1.465, 0.06263), (-1.678, -1.365, 0.06263), (-1.678, -0.7573, 0.06263), (-0.6784, -0.6573, 0.06263), (-0.6784, -0.05, 0.06263), (4.492, -5.608, 0.06263), (6.492, -5.608, 0.06263), (6.492, -5.001, 0.06263), (4.492, -5.001, 0.06263), (5.492, -4.901, 0.06263), (6.492, -4.901, 0.06263), (6.492, -4.294, 0.06263), (5.492, -4.294, 0.06263), (2.472, -4.194, 0.06263), (6.492, -4.194, 0.06263), (6.492, -3.587, 0.06263), (2.472, -3.587, 0.06263), (3.472, -3.486, 0.06263), (6.492, -3.486, 0.06263), (6.492, -2.879, 0.06263), (3.472, -2.879, 0.06263), (0.4516, -2.779, 0.06263), (0.4516, -2.172, 0.06263), (6.452, -2.172, 0.06263), (6.452, -2.779, 0.06263), (1.452, -2.072, 0.06263), (1.452, -1.465, 0.06263), (6.492, -1.465, 0.06263), (6.492, -2.072, 0.06263), (-1.568, -1.365, 0.06263), (4.432, -1.365, 0.06263), (4.432, -0.7573, 0.06263), (-1.568, -0.7573, 0.06263), (-3.588, 0.05, 0.06263), (2.412, 0.05, 0.06263), (2.412, 0.6573, 0.06263), (-3.588, 0.6573, 0.06263), (-2.588, 0.7573, 0.06263), (3.412, 0.7573, 0.06263), (3.412, 1.365, 0.06263), (-2.588, 1.365, 0.06263), (-5.608, 1.465, 0.06263), (0.3916, 1.465, 0.06263), (0.3916, 2.072, 0.06263), (-5.608, 2.072, 0.06263), (0.4916, 1.465, 0.06263), (6.492, 1.465, 0.06263), (6.492, 2.072, 0.06263), (0.4916, 2.072, 0.06263), (-4.608, 2.172, 0.06263), (1.392, 2.172, 0.06263), (1.392, 2.779, 0.06263), (-4.608, 2.779, 0.06263), (1.492, 2.172, 0.06263), (6.492, 2.172, 0.06263), (6.492, 2.779, 0.06263), (1.492, 2.779, 0.06263), (-1.628, 2.879, 0.06263), (-1.628, 3.487, 0.06263), (-1.528, 2.879, 0.06263), (4.472, 2.879, 0.06263), (4.472, 3.487, 0.06263), (-1.528, 3.487, 0.06263), (4.572, 2.879, 0.06263), (6.492, 2.879, 0.06263), (6.492, 3.487, 0.06263), (4.572, 3.487, 0.06263), (-0.6284, 3.587, 0.06263), (-0.6284, 4.194, 0.06263), (5.572, 3.587, 0.06263), (5.572, 4.194, 0.06263), (6.492, 4.194, 0.06263), (6.492, 3.587, 0.06263), (-3.648, 4.294, 0.06263), (-3.648, 4.901, 0.06263), (-2.648, 5.001, 0.06263), (-2.648, 5.608, 0.06263), (-2.548, 5.001, 0.06263), (3.452, 5.001, 0.06263), (3.452, 5.608, 0.06263), (-2.548, 5.608, 0.06263), (-5.668, 5.708, 0.06263), (-5.668, 6.316, 0.06263), (-5.568, 5.708, 0.06263), (0.4316, 5.708, 0.06263), (0.4316, 6.316, 0.06263), (-5.568, 6.316, 0.06263), (0.5316, 5.708, 0.06263), (6.492, 5.708, 0.06263), (6.492, 6.316, 0.06263), (0.5316, 6.316, 0.06263), (-4.668, 6.416, 0.06263), (-4.668, 7.023, 0.06263), (-4.568, 6.416, 0.06263), (1.432, 6.416, 0.06263), (1.432, 7.023, 0.06263), (-4.568, 7.023, 0.06263), (1.532, 6.416, 0.06263), (1.532, 7.023, 0.06263), (6.492, 7.023, 0.06263), (6.492, 6.416, 0.06263), (-1.488, 7.123, 0.06263), (4.512, 7.123, 0.06263), (4.512, 7.73, 0.06263), (-1.488, 7.73, 0.06263), (-0.4884, 7.83, 0.06263), (5.512, 7.83, 0.06263), (5.512, 8.438, 0.06263), (-0.4884, 8.438, 0.06263), (-3.508, 8.538, 0.06263), (2.492, 8.538, 0.06263), (2.492, 9.145, 0.06263), (-3.508, 9.145, 0.06263), (4.622, 7.123, 0.06263), (4.622, 7.73, 0.06263), (6.492, 7.73, 0.06263), (6.492, 7.123, 0.06263), (5.622, 7.83, 0.06263), (6.492, 7.83, 0.06263), (6.492, 8.438, 0.06263), (5.622, 8.438, 0.06263), (2.602, 8.538, 0.06263), (6.492, 8.538, 0.06263), (6.492, 9.145, 0.06263), (2.602, 9.145, 0.06263), (3.602, 9.245, 0.06263), (6.492, 9.245, 0.06263), (-6.395, -9.245, 0.06263), (-1.758, -9.245, -1.237e-06), (-6.395, -9.245, -1.237e-06), (-1.758, -9.852, -1.237e-06), (-6.395, -9.852, -1.237e-06), (-6.395, -9.852, 0.06263), (4.342, -9.852, -1.237e-06), (-1.658, -9.852, -1.237e-06), (-1.658, -9.245, -1.237e-06), (4.342, -9.245, -1.237e-06), (4.442, -9.852, -1.237e-06), (6.492, -9.852, -1.237e-06), (4.442, -9.245, -1.237e-06), (6.492, -9.245, -1.237e-06), (-0.7584, -9.145, -1.237e-06), (-6.395, -9.145, -1.237e-06), (-6.395, -9.145, 0.06263), (-0.7584, -8.538, -1.237e-06), (-6.395, -8.538, 0.06263), (-6.395, -8.538, -1.237e-06), (5.442, -9.145, -1.237e-06), (6.492, -9.145, -1.237e-06), (5.442, -8.538, -1.237e-06), (6.492, -8.538, -1.237e-06), (-3.778, -8.438, -1.237e-06), (-6.395, -8.438, -1.237e-06), (-6.395, -8.438, 0.06263), (-3.778, -7.988, -1.237e-06), (-3.778, -7.83, -1.237e-06), (-6.395, -7.83, 0.06263), (-6.395, -7.83, -1.237e-06), (-6.395, -7.988, 0.06263), (2.422, -8.438, -1.237e-06), (6.492, -8.438, -1.237e-06), (2.422, -7.988, -1.237e-06), (2.422, -7.83, -1.237e-06), (6.492, -7.988, -1.237e-06), (6.492, -7.83, -1.237e-06), (-2.778, -7.73, -1.237e-06), (-6.395, -7.73, -1.237e-06), (-6.395, -7.73, 0.06263), (-2.778, -7.123, -1.237e-06), (-6.395, -7.123, 0.06263), (-6.395, -7.123, -1.237e-06), (3.422, -7.73, -1.237e-06), (6.492, -7.73, -1.237e-06), (3.422, -7.123, -1.237e-06), (6.492, -7.123, -1.237e-06), (-5.798, -6.416, -1.237e-06), (-5.798, -7.023, -1.237e-06), (-6.395, -7.023, -1.237e-06), (-6.395, -7.023, 0.06263), (-6.395, -6.416, 0.06263), (-6.395, -6.416, -1.237e-06), (0.3016, -7.023, -1.237e-06), (-5.698, -7.023, -1.237e-06), (-5.698, -6.416, -1.237e-06), (0.3016, -6.416, -1.237e-06), (6.402, -7.023, -1.237e-06), (0.4016, -7.023, -1.237e-06), (0.4016, -6.416, -1.237e-06), (6.402, -6.416, -1.237e-06), (-4.798, -6.316, -1.237e-06), (-6.395, -6.316, -1.237e-06), (-6.395, -6.316, 0.06263), (-4.798, -5.708, -1.237e-06), (-4.798, -6.038, -1.237e-06), (-6.395, -5.708, 0.06263), (-6.395, -5.708, -1.237e-06), (-6.395, -6.038, 0.06263), (0.1047, -6.316, -1.237e-06), (1.302, -6.316, -1.237e-06), (-4.698, -6.316, -1.237e-06), (-4.698, -6.038, -1.237e-06), (-4.698, -5.708, -1.237e-06), (1.302, -5.708, -1.237e-06), (1.302, -6.038, -1.237e-06), (0.1047, -5.708, -1.237e-06), (1.402, -6.316, -1.237e-06), (6.492, -6.316, -1.237e-06), (1.402, -6.038, -1.237e-06), (1.402, -5.708, -1.237e-06), (6.492, -5.708, -1.237e-06), (6.492, -6.038, -1.237e-06), (-1.718, -5.608, -1.237e-06), (-6.395, -5.608, -1.237e-06), (-6.395, -5.608, 0.06263), (-1.718, -5.001, -1.237e-06), (-6.395, -5.001, 0.06263), (-6.395, -5.001, -1.237e-06), (4.382, -5.608, -1.237e-06), (0.1047, -5.608, -1.237e-06), (-1.618, -5.608, -1.237e-06), (-1.618, -5.001, -1.237e-06), (4.382, -5.001, -1.237e-06), (0.1047, -5.001, -1.237e-06), (-0.7184, -4.901, -1.237e-06), (-6.395, -4.901, -1.237e-06), (-6.395, -4.901, 0.06263), (-0.7184, -4.294, -1.237e-06), (-6.395, -4.294, 0.06263), (-6.395, -4.294, -1.237e-06), (-3.738, -4.194, -1.237e-06), (-6.395, -4.194, -1.237e-06), (-6.395, -4.194, 0.06263), (-3.738, -3.587, -1.237e-06), (-3.738, -4.088, -1.237e-06), (-6.395, -3.587, 0.06263), (-6.395, -3.587, -1.237e-06), (-6.395, -4.088, 0.06263), (-2.738, -3.486, -1.237e-06), (-6.395, -3.486, -1.237e-06), (-6.395, -3.486, 0.06263), (-2.738, -2.879, -1.237e-06), (-6.395, -2.879, 0.06263), (-6.395, -2.879, -1.237e-06), (3.362, -3.486, -1.237e-06), (0.1047, -3.486, -1.237e-06), (-2.638, -3.486, -1.237e-06), (-2.638, -2.879, -1.237e-06), (3.362, -2.879, -1.237e-06), (0.1047, -2.879, -1.237e-06), (1.342, -2.072, -1.237e-06), (0.1047, -2.072, -1.237e-06), (-4.658, -2.072, -1.237e-06), (-4.658, -1.465, -1.237e-06), (1.342, -1.465, -1.237e-06), (0.1047, -1.465, -1.237e-06), (-1.678, -1.365, -1.237e-06), (-6.395, -1.365, -1.237e-06), (-6.395, -1.365, 0.06263), (-1.678, -0.7573, -1.237e-06), (-6.395, -0.7573, 0.06263), (-6.395, -0.7573, -1.237e-06), (-0.6784, -0.6573, -1.237e-06), (-6.395, -0.6573, -1.237e-06), (-6.395, -0.6573, 0.06263), (-0.6784, -0.1882, -1.237e-06), (-0.6784, -0.05, -1.237e-06), (-6.395, -0.05, 0.06263), (-6.395, -0.05, -1.237e-06), (-6.395, -0.1882, 0.06263), (4.492, -5.608, -1.237e-06), (6.492, -5.608, -1.237e-06), (4.492, -5.001, -1.237e-06), (6.492, -5.001, -1.237e-06), (5.492, -4.901, -1.237e-06), (6.492, -4.901, -1.237e-06), (5.492, -4.294, -1.237e-06), (6.492, -4.294, -1.237e-06), (2.472, -4.194, -1.237e-06), (6.492, -4.194, -1.237e-06), (2.472, -4.088, -1.237e-06), (2.472, -3.587, -1.237e-06), (6.492, -4.088, -1.237e-06), (6.492, -3.587, -1.237e-06), (3.472, -3.486, -1.237e-06), (6.492, -3.486, -1.237e-06), (3.472, -2.879, -1.237e-06), (6.492, -2.879, -1.237e-06), (6.452, -2.779, -1.237e-06), (0.4516, -2.779, -1.237e-06), (0.4516, -2.172, -1.237e-06), (6.452, -2.172, -1.237e-06), (1.452, -2.072, -1.237e-06), (6.492, -2.072, -1.237e-06), (1.452, -1.465, -1.237e-06), (6.492, -1.465, -1.237e-06), (4.432, -1.365, -1.237e-06), (0.1047, -1.365, -1.237e-06), (-1.568, -1.365, -1.237e-06), (-1.568, -0.7573, -1.237e-06), (4.432, -0.7573, -1.237e-06), (0.1047, -0.7573, -1.237e-06), (2.412, 0.05, -1.237e-06), (0.1047, 0.05, -1.237e-06), (-3.588, 0.05, -1.237e-06), (-3.588, 0.6573, -1.237e-06), (2.412, 0.6573, -1.237e-06), (0.1047, 0.6573, -1.237e-06), (3.412, 0.7573, -1.237e-06), (0.1047, 0.7573, -1.237e-06), (-2.588, 0.7573, -1.237e-06), (-2.588, 1.365, -1.237e-06), (3.412, 1.365, -1.237e-06), (0.1047, 1.365, -1.237e-06), (0.1047, 1.465, -1.237e-06), (0.3916, 1.465, -1.237e-06), (-5.608, 1.465, -1.237e-06), (-5.608, 1.762, -1.237e-06), (-5.608, 2.072, -1.237e-06), (0.3916, 2.072, -1.237e-06), (0.3916, 1.762, -1.237e-06), (0.1047, 2.072, -1.237e-06), (6.492, 1.465, -1.237e-06), (0.4916, 1.465, -1.237e-06), (0.4916, 1.762, -1.237e-06), (0.4916, 2.072, -1.237e-06), (6.492, 2.072, -1.237e-06), (6.492, 1.762, -1.237e-06), (0.1047, 2.172, -1.237e-06), (1.392, 2.172, -1.237e-06), (-4.608, 2.172, -1.237e-06), (-4.608, 2.779, -1.237e-06), (1.392, 2.779, -1.237e-06), (0.1047, 2.779, -1.237e-06), (1.492, 2.172, -1.237e-06), (6.492, 2.172, -1.237e-06), (1.492, 2.779, -1.237e-06), (6.492, 2.779, -1.237e-06), (-1.628, 2.879, -1.237e-06), (-6.395, 2.879, -1.237e-06), (-6.395, 2.879, 0.06263), (-1.628, 3.487, -1.237e-06), (-6.395, 3.487, 0.06263), (-6.395, 3.487, -1.237e-06), (4.472, 2.879, -1.237e-06), (0.1047, 2.879, -1.237e-06), (-1.528, 2.879, -1.237e-06), (-1.528, 3.487, -1.237e-06), (4.472, 3.487, -1.237e-06), (0.1047, 3.487, -1.237e-06), (4.572, 2.879, -1.237e-06), (6.492, 2.879, -1.237e-06), (4.572, 3.487, -1.237e-06), (6.492, 3.487, -1.237e-06), (-6.395, 3.587, 0.06263), (-0.6284, 3.587, -1.237e-06), (-6.395, 3.587, -1.237e-06), (-0.6284, 4.194, -1.237e-06), (-0.6284, 3.712, -1.237e-06), (-6.395, 4.194, -1.237e-06), (-6.395, 4.194, 0.06263), (-6.395, 3.712, 0.06263), (5.572, 3.587, -1.237e-06), (6.492, 3.587, -1.237e-06), (5.572, 3.712, -1.237e-06), (5.572, 4.194, -1.237e-06), (6.492, 4.194, -1.237e-06), (6.492, 3.712, -1.237e-06), (-3.648, 4.294, -1.237e-06), (-6.395, 4.294, -1.237e-06), (-6.395, 4.294, 0.06263), (-3.648, 4.901, -1.237e-06), (-6.395, 4.901, 0.06263), (-6.395, 4.901, -1.237e-06), (-2.648, 5.001, -1.237e-06), (-6.395, 5.001, -1.237e-06), (-6.395, 5.001, 0.06263), (-2.648, 5.608, -1.237e-06), (-6.395, 5.608, 0.06263), (-6.395, 5.608, -1.237e-06), (3.452, 5.001, -1.237e-06), (0.1047, 5.001, -1.237e-06), (-2.548, 5.001, -1.237e-06), (-2.548, 5.608, -1.237e-06), (3.452, 5.608, -1.237e-06), (0.1047, 5.608, -1.237e-06), (-5.668, 5.708, -1.237e-06), (-6.395, 5.708, -1.237e-06), (-6.395, 5.708, 0.06263), (-5.668, 6.316, -1.237e-06), (-6.395, 6.316, 0.06263), (-6.395, 6.316, -1.237e-06), (0.4316, 5.708, -1.237e-06), (0.1047, 5.708, -1.237e-06), (-5.568, 5.708, -1.237e-06), (-5.568, 6.316, -1.237e-06), (0.4316, 6.316, -1.237e-06), (0.1047, 6.316, -1.237e-06), (0.5316, 5.708, -1.237e-06), (6.492, 5.708, -1.237e-06), (0.5316, 6.316, -1.237e-06), (6.492, 6.316, -1.237e-06), (-4.668, 6.416, -1.237e-06), (-6.395, 6.416, -1.237e-06), (-6.395, 6.416, 0.06263), (-4.668, 7.023, -1.237e-06), (-6.395, 7.023, 0.06263), (-6.395, 7.023, -1.237e-06), (0.1047, 6.416, -1.237e-06), (1.432, 6.416, -1.237e-06), (-4.568, 6.416, -1.237e-06), (-4.568, 7.023, -1.237e-06), (1.432, 7.023, -1.237e-06), (0.1047, 7.023, -1.237e-06), (1.532, 6.416, -1.237e-06), (6.492, 6.416, -1.237e-06), (1.532, 7.023, -1.237e-06), (6.492, 7.023, -1.237e-06), (4.512, 7.123, -1.237e-06), (0.1047, 7.123, -1.237e-06), (-1.488, 7.123, -1.237e-06), (-1.488, 7.612, -1.237e-06), (-1.488, 7.73, -1.237e-06), (4.512, 7.612, -1.237e-06), (4.512, 7.73, -1.237e-06), (0.1047, 7.73, -1.237e-06), (5.512, 7.83, -1.237e-06), (0.1047, 7.83, -1.237e-06), (-0.4884, 7.83, -1.237e-06), (-0.4884, 8.438, -1.237e-06), (5.512, 8.438, -1.237e-06), (0.1047, 8.438, -1.237e-06), (0.1047, 8.538, -1.237e-06), (2.492, 8.538, -1.237e-06), (-3.508, 8.538, -1.237e-06), (-3.508, 9.145, -1.237e-06), (2.492, 9.145, -1.237e-06), (0.1047, 9.145, -1.237e-06), (4.622, 7.123, -1.237e-06), (6.492, 7.123, -1.237e-06), (4.622, 7.612, -1.237e-06), (4.622, 7.73, -1.237e-06), (6.492, 7.73, -1.237e-06), (6.492, 7.612, -1.237e-06), (5.622, 7.83, -1.237e-06), (6.492, 7.83, -1.237e-06), (5.622, 8.438, -1.237e-06), (6.492, 8.438, -1.237e-06), (2.602, 8.538, -1.237e-06), (6.492, 8.538, -1.237e-06), (2.602, 9.145, -1.237e-06), (6.492, 9.145, -1.237e-06), (3.602, 9.245, -1.237e-06), (6.492, 9.245, -1.237e-06), (3.602, 9.562, 0.06263), (3.602, 9.562, -1.237e-06), (6.492, 9.562, 0.06263), (6.492, 9.562, -1.237e-06)], [], [(202, 1, 203, 204), (203, 1, 0, 205), (205, 0, 207, 206), (207, 0, 1, 202), (209, 2, 5, 210), (211, 4, 3, 208), (209, 208, 211, 210), (4, 5, 2, 3), (213, 7, 6, 212), (212, 6, 9, 214), (215, 8, 7, 213), (8, 9, 6, 7), (214, 9, 8, 215), (216, 10, 218, 217), (219, 11, 10, 216), (221, 220, 11, 219), (218, 10, 11, 220), (223, 13, 12, 222), (222, 12, 15, 224), (225, 14, 13, 223), (14, 15, 12, 13), (224, 15, 14, 225), (226, 16, 228, 227), (230, 17, 16, 226, 229), (232, 231, 17, 230), (16, 17, 231, 233, 228), (235, 19, 18, 234), (234, 18, 21, 237, 236), (239, 20, 19, 235, 238), (20, 21, 18, 19), (237, 21, 20, 239), (240, 22, 242, 241), (243, 23, 22, 240), (244, 23, 243, 245), (242, 22, 23, 244), (247, 25, 24, 246), (246, 24, 27, 248), (249, 26, 25, 247), (26, 27, 24, 25), (248, 27, 26, 249), (250, 29, 28, 251), (251, 28, 253, 252), (253, 28, 29, 254), (255, 254, 29, 250), (259, 256, 257, 258), (257, 30, 33, 258), (259, 32, 31, 256), (32, 33, 30, 31), (256, 31, 30, 257), (260, 35, 34, 261), (261, 34, 37, 262), (263, 36, 35, 260), (262, 37, 36, 263), (36, 37, 34, 35), (264, 38, 266, 265), (267, 39, 38, 264, 268), (270, 269, 39, 267), (38, 39, 269, 271, 266), (273, 42, 41, 274, 272), (41, 44, 276, 275, 274), (277, 43, 42, 273, 278), (276, 44, 43, 277, 279), (43, 44, 41, 42), (281, 46, 45, 280), (45, 48, 283, 282, 280), (284, 47, 46, 281, 285), (47, 48, 45, 46), (283, 48, 47, 284), (286, 50, 288, 287), (289, 53, 50, 286), (290, 53, 289, 291), (288, 50, 53, 290), (292, 55, 54, 294, 293), (54, 58, 295, 294), (296, 57, 55, 292), (58, 57, 296, 297, 295), (57, 58, 54, 55), (298, 59, 300, 299), (301, 60, 59, 298), (303, 302, 60, 301), (300, 59, 60, 302), (306, 305, 304, 61), (307, 63, 61, 304, 308), (310, 309, 63, 307), (61, 63, 309, 311, 306), (312, 64, 314, 313), (315, 67, 64, 312), (316, 67, 315, 317), (314, 64, 67, 316), (318, 69, 68, 320, 319), (68, 71, 321, 320), (322, 70, 69, 318), (71, 70, 322, 323, 321), (70, 71, 68, 69), (324, 73, 72, 326, 325), (326, 72, 75, 327), (328, 74, 73, 324), (75, 74, 328, 329, 327), (74, 75, 72, 73), (330, 76, 332, 331), (333, 77, 76, 330), (335, 334, 77, 333), (332, 76, 77, 334), (338, 337, 336, 78), (340, 79, 78, 336, 339), (342, 341, 79, 340), (78, 79, 341, 343, 338), (345, 81, 80, 344), (344, 80, 83, 346), (347, 82, 81, 345), (82, 83, 80, 81), (346, 83, 82, 347), (349, 85, 84, 348), (348, 84, 87, 350), (351, 86, 85, 349), (86, 87, 84, 85), (87, 86, 351, 350), (353, 89, 88, 352), (88, 91, 355, 354, 352), (357, 90, 89, 353, 356), (90, 91, 88, 89), (355, 91, 90, 357), (359, 93, 92, 358), (358, 92, 95, 360), (361, 94, 93, 359), (94, 95, 92, 93), (95, 94, 361, 360), (362, 99, 96, 363), (363, 96, 97, 364), (364, 97, 98, 365), (365, 98, 99, 362), (98, 97, 96, 99), (367, 103, 100, 366), (366, 100, 101, 368), (101, 102, 369, 368), (369, 102, 103, 367), (102, 101, 100, 103), (370, 105, 104, 372, 371), (372, 104, 107, 373), (374, 106, 105, 370), (107, 106, 374, 375, 373), (106, 107, 104, 105), (376, 109, 108, 378, 377), (378, 108, 111, 379), (380, 110, 109, 376), (111, 110, 380, 381, 379), (110, 111, 108, 109), (382, 113, 112, 384, 383), (384, 112, 115, 385), (386, 114, 113, 382), (115, 114, 386, 387, 385), (114, 115, 112, 113), (389, 117, 116, 390, 388), (116, 119, 392, 391, 390), (393, 118, 117, 389, 394), (392, 119, 118, 393, 395), (118, 119, 116, 117), (396, 121, 120, 397), (120, 123, 399, 398, 397), (400, 122, 121, 396, 401), (123, 122, 400, 399), (122, 123, 120, 121), (403, 125, 124, 404, 402), (404, 124, 127, 405), (406, 126, 125, 403), (127, 126, 406, 407, 405), (126, 127, 124, 125), (409, 129, 128, 408), (128, 131, 410, 408), (411, 130, 129, 409), (130, 131, 128, 129), (131, 130, 411, 410), (412, 132, 414, 413), (415, 133, 132, 412), (417, 416, 133, 415), (414, 132, 133, 416), (418, 135, 134, 420, 419), (420, 134, 137, 421), (422, 136, 135, 418), (137, 136, 422, 423, 421), (136, 137, 134, 135), (425, 139, 138, 424), (138, 141, 426, 424), (427, 140, 139, 425), (426, 141, 140, 427), (140, 141, 138, 139), (429, 142, 428, 430), (431, 143, 142, 429, 432), (433, 434, 143, 431), (142, 143, 434, 435, 428), (437, 147, 144, 436), (144, 145, 439, 438, 436), (439, 145, 146, 440), (146, 145, 144, 147), (440, 146, 147, 437, 441), (442, 148, 444, 443), (445, 149, 148, 442), (446, 149, 445, 447), (444, 148, 149, 446), (448, 150, 450, 449), (451, 151, 150, 448), (453, 452, 151, 451), (450, 150, 151, 452), (454, 153, 152, 456, 455), (456, 152, 155, 457), (458, 154, 153, 454), (155, 154, 458, 459, 457), (154, 155, 152, 153), (460, 156, 462, 461), (463, 157, 156, 460), (465, 464, 157, 463), (156, 157, 464, 462), (466, 159, 158, 468, 467), (468, 158, 161, 469), (470, 160, 159, 466), (469, 161, 160, 470, 471), (160, 161, 158, 159), (473, 163, 162, 472), (162, 165, 474, 472), (475, 164, 163, 473), (165, 164, 475, 474), (164, 165, 162, 163), (476, 166, 478, 477), (479, 167, 166, 476), (481, 480, 167, 479), (166, 167, 480, 478), (483, 169, 168, 484, 482), (484, 168, 171, 485), (486, 170, 169, 483), (171, 170, 486, 487, 485), (170, 171, 168, 169), (489, 175, 172, 488), (488, 172, 173, 490), (490, 173, 174, 491), (491, 174, 175, 489), (174, 173, 172, 175), (492, 177, 176, 494, 493), (494, 176, 179, 496, 495), (498, 178, 177, 492, 497), (496, 179, 178, 498, 499), (178, 179, 176, 177), (500, 181, 180, 502, 501), (502, 180, 183, 503), (504, 182, 181, 500), (183, 182, 504, 505, 503), (182, 183, 180, 181), (507, 185, 184, 508, 506), (184, 187, 509, 508), (510, 186, 185, 507), (509, 187, 186, 510, 511), (186, 187, 184, 185), (513, 191, 188, 512), (512, 188, 189, 515, 514), (515, 189, 190, 516), (190, 189, 188, 191), (516, 190, 191, 513, 517), (519, 193, 192, 518), (518, 192, 195, 520), (521, 194, 193, 519), (520, 195, 194, 521), (194, 195, 192, 193), (523, 197, 196, 522), (522, 196, 199, 524), (525, 198, 197, 523), (524, 199, 198, 525), (198, 199, 196, 197), (527, 201, 200, 526), (200, 528, 529, 526), (201, 527, 531, 530), (528, 200, 201, 530), (204, 203, 205, 206), (211, 208, 3, 2, 209, 210, 5, 4), (216, 217, 221, 219), (226, 227, 52, 229), (339, 40, 342, 340), (378, 379, 381, 377), (391, 66, 388, 390), (383, 384, 385, 387), (213, 212, 214, 215), (223, 222, 224, 225), (235, 234, 236, 238), (389, 388, 66, 394), (377, 381, 380, 376), (396, 397, 398, 401), (382, 383, 387, 386), (324, 325, 329, 328), (367, 366, 368, 369), (370, 371, 375, 374), (359, 358, 360, 361), (318, 319, 323, 322), (356, 354, 355, 357), (362, 363, 364, 365), (277, 278, 56, 279), (292, 293, 297, 296), (345, 344, 346, 347), (349, 348, 350, 351), (353, 352, 354, 356), (285, 282, 283, 284), (273, 272, 56, 278), (281, 280, 282, 285), (238, 236, 237, 239), (247, 246, 248, 249), (260, 261, 262, 263), (337, 40, 339, 336), (330, 331, 335, 333), (325, 326, 327, 329), (371, 372, 373, 375), (308, 49, 310, 307), (312, 313, 317, 315), (319, 320, 321, 323), (268, 51, 270, 267), (305, 49, 308, 304), (286, 287, 291, 289), (293, 294, 295, 297), (56, 275, 276, 279), (298, 299, 303, 301), (251, 252, 255, 250), (265, 51, 268, 264), (229, 52, 232, 230), (240, 241, 245, 243), (274, 275, 56, 272), (258, 33, 32, 259), (507, 506, 511, 510), (498, 497, 65, 499), (518, 520, 521, 519), (517, 514, 515, 516), (527, 526, 529, 531), (500, 501, 505, 504), (523, 522, 524, 525), (65, 497, 492, 493), (483, 482, 487, 486), (467, 471, 470, 466), (473, 472, 474, 475), (513, 512, 514, 517), (489, 488, 490, 491), (455, 459, 458, 454), (440, 441, 438, 439), (403, 402, 407, 406), (66, 395, 393, 394), (409, 408, 410, 411), (418, 419, 423, 422), (425, 424, 426, 427), (437, 436, 438, 441), (401, 398, 399, 400), (65, 495, 496, 499), (501, 502, 503, 505), (506, 508, 509, 511), (460, 461, 465, 463), (476, 477, 481, 479), (468, 469, 471, 467), (65, 493, 494, 495), (482, 484, 485, 487), (442, 443, 447, 445), (431, 432, 62, 433), (448, 449, 453, 451), (455, 456, 457, 459), (62, 432, 429, 430), (66, 391, 392, 395), (402, 404, 405, 407), (412, 413, 417, 415), (419, 420, 421, 423), (465, 461, 462, 464), (481, 477, 478, 480), (433, 62, 435, 434), (453, 449, 450, 452), (446, 447, 443, 444), (417, 413, 414, 416), (435, 62, 430, 428), (342, 40, 343, 341), (310, 49, 311, 309), (317, 313, 314, 316), (269, 270, 51, 271), (49, 305, 306, 311), (302, 303, 299, 300), (290, 291, 287, 288), (231, 232, 52, 233), (255, 252, 253, 254), (51, 265, 266, 271), (244, 245, 241, 242), (204, 206, 207, 202), (221, 217, 218, 220), (52, 227, 228, 233), (530, 531, 529, 528), (40, 337, 338, 343), (334, 335, 331, 332), (209, 2, 3, 208), (211, 4, 5, 210)])
_uv = me_cube_002.uv_layers.new(name='UVMap')
_uv.uv.foreach_set('vector', [0.699, 0.8395, 0.2531, 0.8395, 0.2531, 0.8335, 0.699, 0.8335, 0.1947, 0.7751, 0.1947, 0.769, 0.2531, 0.769, 0.2531, 0.7751, 0.2531, 0.7751, 0.2531, 0.769, 0.699, 0.769, 0.699, 0.7751, 0.699, 0.8979, 0.2531, 0.8979, 0.2531, 0.8395, 0.699, 0.8395, 0.5517, 0.8606, 0.5517, 0.8546, 0.6101, 0.8546, 0.6101, 0.8606, 0.3229, 0.8823, 0.3168, 0.8826, 0.4153, 0.8239, 0.3201, 0.8239, 0.1558, 0.8265, 0.7329, 0.8265, 0.7329, 0.8849, 0.1558, 0.8849, 0.7013, 0.8974, 0.1242, 0.8974, 0.1242, 0.839, 0.7013, 0.839, 0.6842, 0.9023, 0.6842, 0.9084, 0.487, 0.9084, 0.487, 0.9023, 0.487, 0.9023, 0.487, 0.9084, 0.4286, 0.9084, 0.4286, 0.9023, 0.7426, 0.9023, 0.7426, 0.9084, 0.6842, 0.9084, 0.6842, 0.9023, 0.6842, 0.8379, 0.487, 0.8379, 0.487, 0.7795, 0.6842, 0.7795, 0.487, 0.8439, 0.487, 0.8379, 0.6842, 0.8379, 0.6842, 0.8439, 0.6696, 0.9071, 0.6696, 0.9131, 0.1275, 0.9131, 0.1275, 0.9071, 0.728, 0.9071, 0.728, 0.9131, 0.6696, 0.9131, 0.6696, 0.9071, 0.1275, 0.8487, 0.1275, 0.8426, 0.6696, 0.8426, 0.6696, 0.8487, 0.1275, 0.7842, 0.6696, 0.7842, 0.6696, 0.8426, 0.1275, 0.8426, 0.6569, 0.8988, 0.6569, 0.9049, 0.5558, 0.9049, 0.5558, 0.8988, 0.5558, 0.8988, 0.5558, 0.9049, 0.4974, 0.9049, 0.4974, 0.8988, 0.7153, 0.8988, 0.7153, 0.9049, 0.6569, 0.9049, 0.6569, 0.8988, 0.6569, 0.8344, 0.5558, 0.8344, 0.5558, 0.776, 0.6569, 0.776, 0.5558, 0.8404, 0.5558, 0.8344, 0.6569, 0.8344, 0.6569, 0.8404, 0.69, 0.9116, 0.69, 0.9177, 0.4383, 0.9177, 0.4383, 0.9116, 0.7484, 0.9116, 0.7484, 0.9177, 0.69, 0.9177, 0.69, 0.9116, 0.7332, 0.9116, 0.4383, 0.8532, 0.4383, 0.8472, 0.69, 0.8472, 0.69, 0.8532, 0.69, 0.7888, 0.69, 0.8472, 0.4383, 0.8472, 0.4383, 0.832, 0.4383, 0.7888, 0.7008, 0.9058, 0.7008, 0.9119, 0.3093, 0.9119, 0.3093, 0.9058, 0.3093, 0.9058, 0.3093, 0.9119, 0.2509, 0.9119, 0.2509, 0.9058, 0.2661, 0.9058, 0.7592, 0.9058, 0.7592, 0.9119, 0.7008, 0.9119, 0.7008, 0.9058, 0.744, 0.9058, 0.7008, 0.8414, 0.3093, 0.8414, 0.3093, 0.783, 0.7008, 0.783, 0.3093, 0.8474, 0.3093, 0.8414, 0.7008, 0.8414, 0.7008, 0.8474, 0.6575, 0.8964, 0.6575, 0.9024, 0.3097, 0.9024, 0.3097, 0.8964, 0.716, 0.8964, 0.716, 0.9024, 0.6575, 0.9024, 0.6575, 0.8964, 0.3097, 0.8319, 0.6575, 0.8319, 0.6575, 0.838, 0.3097, 0.838, 0.3097, 0.7735, 0.6575, 0.7735, 0.6575, 0.8319, 0.3097, 0.8319, 0.7183, 0.9116, 0.7183, 0.9177, 0.423, 0.9177, 0.423, 0.9116, 0.423, 0.9116, 0.423, 0.9177, 0.3646, 0.9177, 0.3646, 0.9116, 0.7767, 0.9116, 0.7767, 0.9177, 0.7183, 0.9177, 0.7183, 0.9116, 0.7183, 0.8472, 0.423, 0.8472, 0.423, 0.7888, 0.7183, 0.7888, 0.423, 0.8532, 0.423, 0.8472, 0.7183, 0.8472, 0.7183, 0.8532, 0.4293, 0.8985, 0.4293, 0.9045, 0.3709, 0.9045, 0.3709, 0.8985, 0.3709, 0.8985, 0.3709, 0.9045, 0.3135, 0.9045, 0.3135, 0.8985, 0.3135, 0.7756, 0.3709, 0.7756, 0.3709, 0.834, 0.3135, 0.834, 0.3135, 0.84, 0.3135, 0.834, 0.3709, 0.834, 0.3709, 0.84, 0.6867, 0.8476, 0.6867, 0.906, 0.1097, 0.906, 0.1097, 0.8476, 0.1097, 0.906, 0.1097, 0.912, 0.05127, 0.912, 0.05127, 0.906, 0.7451, 0.906, 0.7451, 0.912, 0.6867, 0.912, 0.6867, 0.906, 0.6867, 0.8416, 0.1097, 0.8416, 0.1097, 0.7831, 0.6867, 0.7831, 0.6867, 0.906, 0.6867, 0.912, 0.1097, 0.912, 0.1097, 0.906, 0.1202, 0.7834, 0.1202, 0.7774, 0.6973, 0.7774, 0.6973, 0.7834, 0.6973, 0.7834, 0.6973, 0.7774, 0.7557, 0.7774, 0.7557, 0.7834, 0.06179, 0.7834, 0.06179, 0.7774, 0.1202, 0.7774, 0.1202, 0.7834, 0.6973, 0.8418, 0.6973, 0.8478, 0.1202, 0.8478, 0.1202, 0.8418, 0.1202, 0.8478, 0.6973, 0.8478, 0.6973, 0.9062, 0.1202, 0.9062, 0.4418, 0.8969, 0.4418, 0.9029, 0.2882, 0.9029, 0.2882, 0.8969, 0.5002, 0.8969, 0.5002, 0.9029, 0.4418, 0.9029, 0.4418, 0.8969, 0.4685, 0.8969, 0.2882, 0.8385, 0.2882, 0.8325, 0.4418, 0.8325, 0.4418, 0.8385, 0.4418, 0.774, 0.4418, 0.8325, 0.2882, 0.8325, 0.2882, 0.8007, 0.2882, 0.774, 0.1272, 0.7941, 0.1272, 0.788, 0.7043, 0.7881, 0.7043, 0.7941, 0.2423, 0.7941, 0.7043, 0.7881, 0.7627, 0.7881, 0.7627, 0.7941, 0.731, 0.7941, 0.7043, 0.7941, 0.06881, 0.7941, 0.06881, 0.788, 0.1272, 0.788, 0.1272, 0.7941, 0.1005, 0.7941, 0.7043, 0.8525, 0.7043, 0.8585, 0.1272, 0.8585, 0.1272, 0.8525, 0.2423, 0.8525, 0.1272, 0.8585, 0.7043, 0.8585, 0.7043, 0.9169, 0.1272, 0.9169, 0.7066, 0.9048, 0.7066, 0.9108, 0.217, 0.9108, 0.217, 0.9048, 0.217, 0.9108, 0.1586, 0.9108, 0.1586, 0.9048, 0.1903, 0.9048, 0.217, 0.9048, 0.765, 0.9048, 0.765, 0.9108, 0.7066, 0.9108, 0.7066, 0.9048, 0.7333, 0.9048, 0.7066, 0.8403, 0.217, 0.8403, 0.217, 0.7819, 0.7066, 0.7819, 0.217, 0.8464, 0.217, 0.8403, 0.7066, 0.8403, 0.7066, 0.8464, 0.6604, 0.8966, 0.6604, 0.9026, 0.2106, 0.9026, 0.2106, 0.8966, 0.7188, 0.8966, 0.7188, 0.9026, 0.6604, 0.9026, 0.6604, 0.8966, 0.2106, 0.8322, 0.6604, 0.8322, 0.6604, 0.8382, 0.2106, 0.8382, 0.2106, 0.7738, 0.6604, 0.7738, 0.6604, 0.8322, 0.2106, 0.8322, 0.1351, 0.7741, 0.1351, 0.7681, 0.7122, 0.7681, 0.7122, 0.7742, 0.5464, 0.7742, 0.7122, 0.7681, 0.7706, 0.7681, 0.7706, 0.7742, 0.7122, 0.7742, 0.0767, 0.7741, 0.0767, 0.7681, 0.1351, 0.7681, 0.1351, 0.7741, 0.7122, 0.8386, 0.1351, 0.8386, 0.1351, 0.8325, 0.5464, 0.8326, 0.7122, 0.8326, 0.1351, 0.8386, 0.7122, 0.8386, 0.7122, 0.897, 0.1351, 0.897, 0.7113, 0.9071, 0.7113, 0.9131, 0.1653, 0.9131, 0.1653, 0.9071, 0.7697, 0.9071, 0.7697, 0.9131, 0.7113, 0.9131, 0.7113, 0.9071, 0.1653, 0.8487, 0.1653, 0.8426, 0.7113, 0.8426, 0.7113, 0.8487, 0.1653, 0.7842, 0.7113, 0.7842, 0.7113, 0.8426, 0.1653, 0.8426, 0.7078, 0.7888, 0.7078, 0.7948, 0.4523, 0.7948, 0.4523, 0.7888, 0.3939, 0.7948, 0.3939, 0.7888, 0.4523, 0.7888, 0.4523, 0.7948, 0.4421, 0.7948, 0.7078, 0.8532, 0.7078, 0.8593, 0.4523, 0.8593, 0.4523, 0.8532, 0.4523, 0.9177, 0.4523, 0.8593, 0.7078, 0.8593, 0.7078, 0.9075, 0.7078, 0.9177, 0.5824, 0.8925, 0.5824, 0.8985, 0.2307, 0.8985, 0.2307, 0.8925, 0.6408, 0.8925, 0.6408, 0.8985, 0.5824, 0.8985, 0.5824, 0.8925, 0.2307, 0.828, 0.5824, 0.828, 0.5824, 0.8341, 0.2307, 0.8341, 0.2307, 0.7696, 0.5824, 0.7696, 0.5824, 0.828, 0.2307, 0.828, 0.6841, 0.8921, 0.6841, 0.8981, 0.107, 0.8981, 0.107, 0.8921, 0.3709, 0.8921, 0.107, 0.8981, 0.04864, 0.8981, 0.04864, 0.8921, 0.107, 0.8921, 0.7425, 0.8921, 0.7425, 0.8981, 0.6841, 0.8981, 0.6841, 0.8921, 0.107, 0.8277, 0.6841, 0.8277, 0.6841, 0.8337, 0.3709, 0.8337, 0.107, 0.8337, 0.6841, 0.8277, 0.107, 0.8277, 0.107, 0.7693, 0.6841, 0.7693, 0.1176, 0.78, 0.1176, 0.774, 0.6946, 0.774, 0.6946, 0.78, 0.2365, 0.78, 0.6946, 0.78, 0.6946, 0.774, 0.753, 0.774, 0.753, 0.78, 0.05916, 0.78, 0.05916, 0.774, 0.1176, 0.774, 0.1176, 0.78, 0.6946, 0.8445, 0.1176, 0.8445, 0.1176, 0.8384, 0.2365, 0.8384, 0.6946, 0.8384, 0.1176, 0.8445, 0.6946, 0.8445, 0.6946, 0.9029, 0.1176, 0.9029, 0.685, 0.9026, 0.685, 0.9086, 0.2313, 0.9086, 0.2313, 0.9026, 0.7434, 0.9026, 0.7434, 0.9086, 0.685, 0.9086, 0.685, 0.9026, 0.2313, 0.8442, 0.2313, 0.8382, 0.685, 0.8382, 0.685, 0.8442, 0.2313, 0.7798, 0.685, 0.7798, 0.685, 0.8382, 0.2313, 0.8382, 0.1427, 0.9073, 0.1427, 0.9013, 0.6925, 0.9013, 0.6925, 0.9073, 0.7509, 0.9013, 0.7509, 0.9073, 0.6925, 0.9073, 0.6925, 0.9013, 0.7376, 0.9013, 0.1427, 0.8429, 0.1427, 0.8368, 0.6925, 0.8368, 0.6925, 0.8429, 0.6925, 0.7784, 0.6925, 0.8368, 0.1427, 0.8368, 0.1427, 0.8235, 0.1427, 0.7784, 0.3385, 0.787, 0.3385, 0.781, 0.5309, 0.781, 0.5309, 0.787, 0.5309, 0.787, 0.5309, 0.781, 0.5893, 0.781, 0.5893, 0.787, 0.2801, 0.787, 0.2801, 0.781, 0.3385, 0.781, 0.3385, 0.787, 0.3385, 0.8514, 0.5309, 0.8514, 0.5309, 0.9098, 0.3385, 0.9098, 0.5309, 0.8454, 0.5309, 0.8514, 0.3385, 0.8514, 0.3385, 0.8454, 0.491, 0.8974, 0.491, 0.9034, 0.3948, 0.9034, 0.3948, 0.8974, 0.3948, 0.8974, 0.3948, 0.9034, 0.3364, 0.9034, 0.3364, 0.8974, 0.5494, 0.8974, 0.5494, 0.9034, 0.491, 0.9034, 0.491, 0.8974, 0.491, 0.833, 0.3948, 0.833, 0.3948, 0.7746, 0.491, 0.7746, 0.3948, 0.833, 0.491, 0.833, 0.491, 0.839, 0.3948, 0.839, 0.603, 0.891, 0.603, 0.899, 0.2122, 0.8978, 0.2197, 0.8918, 0.2122, 0.8978, 0.2105, 0.8471, 0.2158, 0.8525, 0.2163, 0.88, 0.2197, 0.8918, 0.6806, 0.891, 0.6806, 0.899, 0.603, 0.899, 0.603, 0.891, 0.6165, 0.891, 0.5983, 0.8115, 0.2105, 0.8471, 0.2052, 0.7886, 0.5929, 0.753, 0.2158, 0.8525, 0.2105, 0.8471, 0.5983, 0.8115, 0.5989, 0.8176, 0.7134, 0.9116, 0.7134, 0.9177, 0.4229, 0.9177, 0.4229, 0.9116, 0.4229, 0.9116, 0.4229, 0.9177, 0.3645, 0.9177, 0.3645, 0.9116, 0.7718, 0.9116, 0.7718, 0.9177, 0.7134, 0.9177, 0.7134, 0.9116, 0.7134, 0.8472, 0.4229, 0.8472, 0.4229, 0.7888, 0.7134, 0.7888, 0.4229, 0.8472, 0.7134, 0.8472, 0.7134, 0.8532, 0.4229, 0.8532, 0.1281, 0.7822, 0.1281, 0.7761, 0.7052, 0.7761, 0.7052, 0.7822, 0.7052, 0.7822, 0.7052, 0.7761, 0.7636, 0.7761, 0.7636, 0.7822, 0.7052, 0.8406, 0.7052, 0.8466, 0.1281, 0.8466, 0.1281, 0.8406, 0.06969, 0.7822, 0.06969, 0.7761, 0.1281, 0.7761, 0.1281, 0.7822, 0.1281, 0.8466, 0.7052, 0.8466, 0.7052, 0.905, 0.1281, 0.905, 0.6914, 0.9001, 0.6914, 0.9061, 0.2066, 0.9061, 0.2066, 0.9001, 0.2066, 0.9001, 0.2066, 0.9061, 0.1482, 0.9061, 0.1482, 0.9001, 0.2066, 0.8356, 0.6914, 0.8356, 0.6914, 0.8416, 0.2066, 0.8416, 0.7498, 0.9001, 0.7498, 0.9061, 0.6914, 0.9061, 0.6914, 0.9001, 0.6914, 0.8356, 0.2066, 0.8356, 0.2066, 0.7772, 0.6914, 0.7772, 0.11, 0.7769, 0.11, 0.7709, 0.6871, 0.7709, 0.6871, 0.7769, 0.5262, 0.7769, 0.6871, 0.7769, 0.6871, 0.7709, 0.7455, 0.7709, 0.7455, 0.7769, 0.05161, 0.7769, 0.05161, 0.7709, 0.11, 0.7709, 0.11, 0.7769, 0.6871, 0.8413, 0.11, 0.8413, 0.11, 0.8353, 0.5262, 0.8353, 0.6871, 0.8353, 0.11, 0.8413, 0.6871, 0.8413, 0.6871, 0.8997, 0.11, 0.8997, 0.1246, 0.794, 0.1246, 0.788, 0.7016, 0.788, 0.7016, 0.794, 0.3465, 0.794, 0.7016, 0.794, 0.7016, 0.788, 0.7601, 0.788, 0.7601, 0.794, 0.06618, 0.794, 0.06618, 0.788, 0.1246, 0.788, 0.1246, 0.794, 0.7016, 0.8584, 0.1246, 0.8584, 0.1246, 0.8524, 0.3464, 0.8524, 0.7016, 0.8524, 0.1246, 0.8584, 0.7016, 0.8584, 0.7016, 0.9168, 0.1246, 0.9168, 0.1132, 0.7847, 0.1132, 0.7786, 0.6902, 0.7787, 0.6902, 0.7847, 0.4312, 0.7847, 0.6902, 0.7847, 0.6902, 0.7787, 0.7487, 0.7787, 0.7487, 0.7847, 0.05478, 0.7847, 0.05478, 0.7786, 0.1132, 0.7786, 0.1132, 0.7847, 0.6902, 0.8491, 0.1132, 0.8491, 0.1132, 0.8431, 0.4312, 0.8431, 0.6902, 0.8431, 0.1132, 0.8491, 0.6902, 0.8491, 0.6902, 0.9075, 0.1132, 0.9075, 0.1167, 0.7811, 0.1167, 0.7751, 0.6938, 0.7751, 0.6938, 0.7811, 0.1443, 0.7811, 0.6938, 0.7751, 0.7522, 0.7751, 0.7522, 0.7811, 0.7223, 0.7811, 0.6938, 0.7811, 0.05829, 0.7811, 0.05829, 0.7751, 0.1167, 0.7751, 0.1167, 0.7811, 0.08811, 0.7811, 0.6938, 0.8395, 0.6938, 0.8455, 0.1167, 0.8455, 0.1167, 0.8395, 0.1443, 0.8395, 0.1167, 0.8455, 0.6938, 0.8455, 0.6938, 0.9039, 0.1167, 0.9039, 0.1205, 0.7793, 0.1205, 0.7733, 0.6976, 0.7733, 0.6976, 0.7793, 0.6976, 0.7733, 0.756, 0.7733, 0.756, 0.7793, 0.7262, 0.7793, 0.6976, 0.7793, 0.06214, 0.7793, 0.06214, 0.7733, 0.1205, 0.7733, 0.1205, 0.7793, 0.09196, 0.7793, 0.6976, 0.8437, 0.1205, 0.8437, 0.1205, 0.8377, 0.6976, 0.8377, 0.1205, 0.8437, 0.6976, 0.8437, 0.6976, 0.9021, 0.1205, 0.9021, 0.1132, 0.7928, 0.1132, 0.7868, 0.6902, 0.7868, 0.6902, 0.7928, 0.237, 0.7928, 0.6902, 0.7928, 0.6902, 0.7868, 0.7487, 0.7868, 0.7487, 0.7928, 0.05478, 0.7928, 0.05478, 0.7868, 0.1132, 0.7868, 0.1132, 0.7928, 0.6902, 0.8573, 0.1132, 0.8572, 0.1132, 0.8512, 0.2369, 0.8512, 0.6902, 0.8512, 0.1132, 0.8572, 0.6902, 0.8573, 0.6902, 0.9157, 0.1132, 0.9156, 0.6499, 0.8933, 0.6499, 0.8994, 0.169, 0.8994, 0.169, 0.8933, 0.169, 0.8994, 0.1106, 0.8994, 0.1106, 0.8933, 0.169, 0.8933, 0.7083, 0.8933, 0.7083, 0.8994, 0.6499, 0.8994, 0.6499, 0.8933, 0.6499, 0.8289, 0.169, 0.8289, 0.169, 0.7705, 0.6499, 0.7705, 0.169, 0.8289, 0.6499, 0.8289, 0.6499, 0.8349, 0.169, 0.8349, 0.1915, 0.7788, 0.1915, 0.7728, 0.6499, 0.7728, 0.6499, 0.7788, 0.133, 0.7788, 0.133, 0.7728, 0.1915, 0.7728, 0.1915, 0.7788, 0.6499, 0.8372, 0.6499, 0.8433, 0.1915, 0.8433, 0.1915, 0.8372, 0.6499, 0.9017, 0.1915, 0.9017, 0.1915, 0.8433, 0.6499, 0.8433, 0.1141, 0.7904, 0.1141, 0.7844, 0.6911, 0.7844, 0.6911, 0.7904, 0.5341, 0.7904, 0.6911, 0.7904, 0.6911, 0.7844, 0.7495, 0.7844, 0.7495, 0.7904, 0.05566, 0.7904, 0.05566, 0.7844, 0.1141, 0.7844, 0.1141, 0.7904, 0.6911, 0.8548, 0.1141, 0.8548, 0.1141, 0.8488, 0.5341, 0.8488, 0.6911, 0.8488, 0.1141, 0.8548, 0.6911, 0.8548, 0.6911, 0.9132, 0.1141, 0.9132, 0.6548, 0.9058, 0.6548, 0.9119, 0.4701, 0.9119, 0.4701, 0.9058, 0.4701, 0.9119, 0.4117, 0.9119, 0.4117, 0.9058, 0.4701, 0.9058, 0.7132, 0.9058, 0.7132, 0.9119, 0.6548, 0.9119, 0.6548, 0.9058, 0.4701, 0.8474, 0.4701, 0.8414, 0.6548, 0.8414, 0.6548, 0.8474, 0.6548, 0.8414, 0.4701, 0.8414, 0.4701, 0.783, 0.6548, 0.783, 0.6762, 0.9083, 0.6762, 0.9143, 0.1216, 0.9143, 0.1216, 0.9083, 0.7346, 0.9083, 0.7346, 0.9143, 0.6762, 0.9143, 0.6762, 0.9083, 0.6883, 0.9083, 0.1216, 0.8499, 0.1216, 0.8438, 0.6762, 0.8438, 0.6762, 0.8499, 0.6762, 0.7854, 0.6762, 0.8438, 0.1216, 0.8438, 0.1216, 0.7975, 0.1216, 0.7854, 0.3677, 0.7851, 0.3677, 0.7791, 0.4562, 0.7791, 0.4562, 0.7851, 0.4562, 0.7791, 0.5146, 0.7791, 0.5146, 0.7851, 0.4682, 0.7851, 0.4562, 0.7851, 0.4562, 0.8435, 0.4562, 0.8495, 0.3677, 0.8495, 0.3677, 0.8435, 0.3677, 0.8495, 0.4562, 0.8495, 0.4562, 0.908, 0.3677, 0.908, 0.3093, 0.7851, 0.3093, 0.7791, 0.3677, 0.7791, 0.3677, 0.7851, 0.3556, 0.7851, 0.7027, 0.9116, 0.7027, 0.9177, 0.4385, 0.9177, 0.4385, 0.9116, 0.7611, 0.9116, 0.7611, 0.9177, 0.7027, 0.9177, 0.7027, 0.9116, 0.4385, 0.8472, 0.7027, 0.8472, 0.7027, 0.8532, 0.4385, 0.8532, 0.4385, 0.7888, 0.7027, 0.7888, 0.7027, 0.8472, 0.4385, 0.8472, 0.6393, 0.8826, 0.6393, 0.8886, 0.2789, 0.8886, 0.2789, 0.8826, 0.6977, 0.8826, 0.6977, 0.8886, 0.6393, 0.8886, 0.6393, 0.8826, 0.2789, 0.8242, 0.2789, 0.8182, 0.6393, 0.8182, 0.6393, 0.8242, 0.2789, 0.7598, 0.6393, 0.7598, 0.6393, 0.8182, 0.2789, 0.8182, 0.1307, 0.78, 0.1307, 0.7739, 0.7078, 0.774, 0.7078, 0.78, 0.4526, 0.78, 0.7078, 0.78, 0.7078, 0.774, 0.7662, 0.774, 0.7662, 0.78, 0.07232, 0.78, 0.07232, 0.7739, 0.1307, 0.7739, 0.1307, 0.78, 0.7078, 0.8444, 0.1307, 0.8444, 0.1307, 0.8384, 0.4526, 0.8384, 0.7078, 0.8384, 0.1307, 0.8444, 0.7078, 0.8444, 0.7078, 0.9028, 0.1307, 0.9028, 0.4681, 0.7767, 0.4681, 0.7707, 0.538, 0.7707, 0.538, 0.7767, 0.4097, 0.7767, 0.4097, 0.7707, 0.4681, 0.7707, 0.4681, 0.7767, 0.538, 0.8351, 0.538, 0.8411, 0.4681, 0.8411, 0.4681, 0.8351, 0.4681, 0.8996, 0.4681, 0.8411, 0.538, 0.8411, 0.538, 0.8996, 0.1176, 0.7846, 0.1176, 0.7786, 0.6946, 0.7786, 0.6946, 0.7846, 0.149, 0.7846, 0.6946, 0.7846, 0.6946, 0.7786, 0.753, 0.7786, 0.753, 0.7846, 0.05916, 0.7846, 0.05916, 0.7786, 0.1176, 0.7786, 0.1176, 0.7846, 0.6946, 0.843, 0.6946, 0.849, 0.1176, 0.849, 0.1176, 0.843, 0.149, 0.843, 0.1176, 0.849, 0.6946, 0.849, 0.6946, 0.9074, 0.1176, 0.9074, 0.6766, 0.8878, 0.6766, 0.8938, 0.1033, 0.8938, 0.1033, 0.8878, 0.1033, 0.8938, 0.04491, 0.8938, 0.04491, 0.8878, 0.1033, 0.8878, 0.735, 0.8878, 0.735, 0.8938, 0.6766, 0.8938, 0.6766, 0.8878, 0.1033, 0.8233, 0.6766, 0.8233, 0.6766, 0.8294, 0.1033, 0.8294, 0.6766, 0.8233, 0.1033, 0.8233, 0.1033, 0.7649, 0.6766, 0.7649, 0.6638, 0.8988, 0.6638, 0.9049, 0.4977, 0.9049, 0.4977, 0.8988, 0.7222, 0.8988, 0.7222, 0.9049, 0.6638, 0.9049, 0.6638, 0.8988, 0.4977, 0.8404, 0.4977, 0.8344, 0.6638, 0.8344, 0.6638, 0.8404, 0.6638, 0.776, 0.6638, 0.8344, 0.4977, 0.8344, 0.4977, 0.776, 0.1281, 0.7718, 0.1281, 0.7658, 0.7052, 0.7658, 0.7052, 0.7718, 0.2557, 0.7718, 0.7052, 0.7718, 0.7052, 0.7658, 0.7636, 0.7658, 0.7636, 0.7718, 0.06968, 0.7718, 0.06968, 0.7658, 0.1281, 0.7658, 0.1281, 0.7718, 0.7051, 0.8363, 0.1281, 0.8362, 0.1281, 0.8302, 0.2557, 0.8302, 0.7051, 0.8302, 0.1281, 0.8362, 0.7051, 0.8363, 0.7051, 0.8947, 0.1281, 0.8946, 0.1974, 0.7882, 0.1974, 0.7821, 0.6745, 0.7821, 0.6745, 0.7882, 0.6745, 0.7882, 0.6745, 0.7821, 0.7329, 0.7821, 0.7329, 0.7882, 0.6745, 0.8466, 0.6745, 0.8526, 0.1974, 0.8526, 0.1974, 0.8466, 0.139, 0.7882, 0.139, 0.7821, 0.1974, 0.7821, 0.1974, 0.7882, 0.1974, 0.8526, 0.6745, 0.8526, 0.6745, 0.911, 0.1974, 0.911, 0.1311, 0.7781, 0.1311, 0.7721, 0.7081, 0.7721, 0.7081, 0.7781, 0.5549, 0.7781, 0.7081, 0.7781, 0.7081, 0.7721, 0.7665, 0.7721, 0.7665, 0.7781, 0.7551, 0.7781, 0.07266, 0.7781, 0.07266, 0.7721, 0.1311, 0.7721, 0.1311, 0.7781, 0.08405, 0.7781, 0.7081, 0.8365, 0.7081, 0.8425, 0.1311, 0.8425, 0.1311, 0.8365, 0.5549, 0.8365, 0.1311, 0.8425, 0.7081, 0.8425, 0.7081, 0.9009, 0.1311, 0.9009, 0.09599, 0.7616, 0.09599, 0.7556, 0.6731, 0.7556, 0.6731, 0.7616, 0.616, 0.7616, 0.6731, 0.7616, 0.6731, 0.7556, 0.7315, 0.7556, 0.7315, 0.7616, 0.03758, 0.7616, 0.03758, 0.7556, 0.09599, 0.7556, 0.09599, 0.7616, 0.6731, 0.8261, 0.09599, 0.8261, 0.09599, 0.82, 0.616, 0.82, 0.6731, 0.82, 0.09599, 0.8261, 0.6731, 0.8261, 0.6731, 0.8845, 0.09599, 0.8845, 0.1132, 0.7894, 0.1132, 0.7833, 0.6902, 0.7834, 0.6902, 0.7894, 0.3427, 0.7894, 0.6902, 0.7834, 0.7487, 0.7834, 0.7487, 0.7894, 0.6902, 0.7894, 0.05478, 0.7894, 0.05478, 0.7833, 0.1132, 0.7833, 0.1132, 0.7894, 0.6902, 0.8478, 0.6902, 0.8538, 0.1132, 0.8538, 0.1132, 0.8478, 0.3427, 0.8478, 0.1132, 0.8538, 0.6902, 0.8538, 0.6902, 0.9122, 0.1132, 0.9122, 0.2989, 0.7787, 0.2989, 0.7727, 0.4788, 0.7727, 0.4788, 0.7787, 0.4788, 0.7787, 0.4788, 0.7727, 0.5372, 0.7727, 0.5372, 0.7787, 0.5258, 0.7787, 0.4788, 0.8371, 0.4788, 0.8431, 0.2989, 0.8431, 0.2989, 0.8371, 0.2989, 0.8431, 0.4788, 0.8431, 0.4788, 0.9015, 0.2989, 0.9015, 0.2405, 0.7787, 0.2405, 0.7727, 0.2989, 0.7727, 0.2989, 0.7787, 0.2519, 0.7787, 0.4649, 0.7821, 0.4649, 0.7761, 0.5486, 0.7761, 0.5486, 0.7821, 0.5486, 0.7821, 0.5486, 0.7761, 0.607, 0.7761, 0.607, 0.7821, 0.4065, 0.7821, 0.4065, 0.7761, 0.4649, 0.7761, 0.4649, 0.7821, 0.5486, 0.8405, 0.5486, 0.8465, 0.4649, 0.8465, 0.4649, 0.8405, 0.4649, 0.8465, 0.5486, 0.8465, 0.5486, 0.9049, 0.4649, 0.9049, 0.7119, 0.9129, 0.7119, 0.9189, 0.3377, 0.9189, 0.3377, 0.9129, 0.3377, 0.9129, 0.3377, 0.9189, 0.2793, 0.9189, 0.2793, 0.9129, 0.7703, 0.9129, 0.7703, 0.9189, 0.7119, 0.9189, 0.7119, 0.9129, 0.3377, 0.8545, 0.3377, 0.8484, 0.7119, 0.8484, 0.7119, 0.8545, 0.7119, 0.8484, 0.3377, 0.8484, 0.3377, 0.79, 0.7119, 0.79, 0.6954, 0.8944, 0.6954, 0.9005, 0.4174, 0.9005, 0.4174, 0.8944, 0.4174, 0.9005, 0.3869, 0.9005, 0.3869, 0.8944, 0.4174, 0.8944, 0.6954, 0.9005, 0.6954, 0.8944, 0.7259, 0.8944, 0.7259, 0.9005, 0.4174, 0.8579, 0.4174, 0.8274, 0.6954, 0.8274, 0.6954, 0.8579, 0.699, 0.8335, 0.2531, 0.8335, 0.2531, 0.7751, 0.699, 0.7751, 0.7353, 0.8983, 0.6772, 0.9041, 0.04829, 0.8986, 0.05775, 0.7628, 0.5849, 0.7648, 0.643, 0.759, 0.7318, 0.7663, 0.7837, 0.7951, 0.6696, 0.9071, 0.1275, 0.9071, 0.1275, 0.8487, 0.6696, 0.8487, 0.69, 0.9116, 0.4383, 0.9116, 0.4383, 0.8684, 0.69, 0.8684, 0.6925, 0.8561, 0.1427, 0.8561, 0.1427, 0.8429, 0.6925, 0.8429, 0.7016, 0.794, 0.7016, 0.8524, 0.3464, 0.8524, 0.3465, 0.794, 0.6938, 0.8097, 0.1443, 0.8097, 0.1443, 0.7811, 0.6938, 0.7811, 0.4312, 0.7847, 0.6902, 0.7847, 0.6902, 0.8431, 0.4312, 0.8431, 0.6842, 0.9023, 0.487, 0.9023, 0.487, 0.8439, 0.6842, 0.8439, 0.6569, 0.8988, 0.5558, 0.8988, 0.5558, 0.8404, 0.6569, 0.8404, 0.7008, 0.9058, 0.3093, 0.9058, 0.3093, 0.8626, 0.7008, 0.8626, 0.1167, 0.7811, 0.1443, 0.7811, 0.1443, 0.8097, 0.1167, 0.8097, 0.3465, 0.794, 0.3464, 0.8524, 0.1246, 0.8524, 0.1246, 0.794, 0.1205, 0.7793, 0.6976, 0.7793, 0.6976, 0.8079, 0.1205, 0.8079, 0.1132, 0.7847, 0.4312, 0.7847, 0.4312, 0.8431, 0.1132, 0.8431, 0.1176, 0.78, 0.2365, 0.78, 0.2365, 0.8384, 0.1176, 0.8384, 0.6914, 0.9001, 0.2066, 0.9001, 0.2066, 0.8416, 0.6914, 0.8416, 0.11, 0.7769, 0.5262, 0.7769, 0.5262, 0.8353, 0.11, 0.8353, 0.7134, 0.9116, 0.4229, 0.9116, 0.4229, 0.8532, 0.7134, 0.8532, 0.6841, 0.8921, 0.3709, 0.8921, 0.3709, 0.8337, 0.6841, 0.8337, 0.6029, 0.8774, 0.2163, 0.88, 0.2158, 0.8525, 0.5989, 0.8176, 0.1281, 0.7822, 0.7052, 0.7822, 0.7052, 0.8406, 0.1281, 0.8406, 0.1272, 0.8525, 0.1272, 0.8207, 0.2423, 0.8208, 0.2423, 0.8525, 0.1351, 0.7741, 0.5464, 0.7742, 0.5464, 0.8326, 0.1351, 0.8325, 0.3385, 0.787, 0.5309, 0.787, 0.5309, 0.8454, 0.3385, 0.8454, 0.491, 0.8974, 0.3948, 0.8974, 0.3948, 0.839, 0.491, 0.839, 0.603, 0.891, 0.2197, 0.8918, 0.2163, 0.88, 0.6029, 0.8774, 0.7066, 0.8781, 0.217, 0.8781, 0.217, 0.8464, 0.7066, 0.8464, 0.1272, 0.7941, 0.2423, 0.7941, 0.2423, 0.8208, 0.1272, 0.8207, 0.7066, 0.9048, 0.217, 0.9048, 0.217, 0.8781, 0.7066, 0.8781, 0.7008, 0.8626, 0.3093, 0.8626, 0.3093, 0.8474, 0.7008, 0.8474, 0.7183, 0.9116, 0.423, 0.9116, 0.423, 0.8532, 0.7183, 0.8532, 0.1202, 0.7834, 0.6973, 0.7834, 0.6973, 0.8418, 0.1202, 0.8418, 0.1427, 0.9013, 0.1427, 0.8561, 0.6925, 0.8561, 0.6925, 0.9013, 0.685, 0.9026, 0.2313, 0.9026, 0.2313, 0.8442, 0.685, 0.8442, 0.2365, 0.78, 0.6946, 0.78, 0.6946, 0.8384, 0.2365, 0.8384, 0.5262, 0.7769, 0.6871, 0.7769, 0.6871, 0.8353, 0.5262, 0.8353, 0.4523, 0.805, 0.7078, 0.805, 0.7078, 0.8532, 0.4523, 0.8532, 0.5824, 0.8925, 0.2307, 0.8925, 0.2307, 0.8341, 0.5824, 0.8341, 0.3709, 0.8921, 0.107, 0.8921, 0.107, 0.8337, 0.3709, 0.8337, 0.4418, 0.8702, 0.2882, 0.8702, 0.2882, 0.8385, 0.4418, 0.8385, 0.7078, 0.7948, 0.7078, 0.805, 0.4523, 0.805, 0.4523, 0.7948, 0.6604, 0.8966, 0.2106, 0.8966, 0.2106, 0.8382, 0.6604, 0.8382, 0.5464, 0.7742, 0.7122, 0.7742, 0.7122, 0.8326, 0.5464, 0.8326, 0.2423, 0.8208, 0.7043, 0.8208, 0.7043, 0.8525, 0.2423, 0.8525, 0.7113, 0.9071, 0.1653, 0.9071, 0.1653, 0.8487, 0.7113, 0.8487, 0.3709, 0.8985, 0.3135, 0.8985, 0.3135, 0.84, 0.3709, 0.84, 0.2882, 0.8969, 0.2882, 0.8702, 0.4418, 0.8702, 0.4418, 0.8969, 0.69, 0.8684, 0.4383, 0.8684, 0.4383, 0.8532, 0.69, 0.8532, 0.6575, 0.8964, 0.3097, 0.8964, 0.3097, 0.838, 0.6575, 0.838, 0.7043, 0.7941, 0.7043, 0.8208, 0.2423, 0.8208, 0.2423, 0.7941, 0.1097, 0.8476, 0.1097, 0.8416, 0.6867, 0.8416, 0.6867, 0.8476, 0.1132, 0.7894, 0.3427, 0.7894, 0.3427, 0.8478, 0.1132, 0.8478, 0.1311, 0.8365, 0.1311, 0.8251, 0.5549, 0.8251, 0.5549, 0.8365, 0.5486, 0.7821, 0.5486, 0.8405, 0.4649, 0.8405, 0.4649, 0.7821, 0.2989, 0.8257, 0.4788, 0.8257, 0.4788, 0.8371, 0.2989, 0.8371, 0.6954, 0.8944, 0.4174, 0.8944, 0.4174, 0.8639, 0.6954, 0.8639, 0.09599, 0.7616, 0.616, 0.7616, 0.616, 0.82, 0.09599, 0.82, 0.7119, 0.9129, 0.3377, 0.9129, 0.3377, 0.8545, 0.7119, 0.8545, 0.5549, 0.8251, 0.1311, 0.8251, 0.1311, 0.7781, 0.5549, 0.7781, 0.1281, 0.7718, 0.2557, 0.7718, 0.2557, 0.8302, 0.1281, 0.8302, 0.149, 0.7846, 0.149, 0.843, 0.1176, 0.843, 0.1176, 0.7846, 0.6766, 0.8878, 0.1033, 0.8878, 0.1033, 0.8294, 0.6766, 0.8294, 0.2989, 0.7787, 0.4788, 0.7787, 0.4788, 0.8257, 0.2989, 0.8257, 0.1974, 0.7882, 0.6745, 0.7882, 0.6745, 0.8466, 0.1974, 0.8466, 0.4526, 0.78, 0.4526, 0.8384, 0.1307, 0.8384, 0.1307, 0.78, 0.3677, 0.8435, 0.3677, 0.7972, 0.4562, 0.7972, 0.4562, 0.8435, 0.1132, 0.7928, 0.237, 0.7928, 0.2369, 0.8512, 0.1132, 0.8512, 0.1443, 0.8097, 0.1443, 0.8395, 0.1167, 0.8395, 0.1167, 0.8097, 0.6499, 0.8933, 0.169, 0.8933, 0.169, 0.8349, 0.6499, 0.8349, 0.1141, 0.7904, 0.5341, 0.7904, 0.5341, 0.8488, 0.1141, 0.8488, 0.6548, 0.9058, 0.4701, 0.9058, 0.4701, 0.8474, 0.6548, 0.8474, 0.3677, 0.7851, 0.4562, 0.7851, 0.4562, 0.7972, 0.3677, 0.7972, 0.1205, 0.8079, 0.6976, 0.8079, 0.6976, 0.8377, 0.1205, 0.8377, 0.5549, 0.8251, 0.7081, 0.8251, 0.7081, 0.8365, 0.5549, 0.8365, 0.616, 0.7616, 0.6731, 0.7616, 0.6731, 0.82, 0.616, 0.82, 0.3427, 0.7894, 0.6902, 0.7894, 0.6902, 0.8478, 0.3427, 0.8478, 0.4681, 0.7767, 0.538, 0.7767, 0.538, 0.8351, 0.4681, 0.8351, 0.6638, 0.8988, 0.4977, 0.8988, 0.4977, 0.8404, 0.6638, 0.8404, 0.6946, 0.7846, 0.6946, 0.843, 0.149, 0.843, 0.149, 0.7846, 0.5549, 0.8251, 0.5549, 0.7781, 0.7081, 0.7781, 0.7081, 0.8251, 0.2557, 0.7718, 0.7052, 0.7718, 0.7051, 0.8302, 0.2557, 0.8302, 0.7027, 0.9116, 0.4385, 0.9116, 0.4385, 0.8532, 0.7027, 0.8532, 0.6762, 0.8499, 0.6762, 0.8962, 0.1216, 0.8962, 0.1216, 0.8499, 0.6393, 0.8826, 0.2789, 0.8826, 0.2789, 0.8242, 0.6393, 0.8242, 0.4526, 0.78, 0.7078, 0.78, 0.7078, 0.8384, 0.4526, 0.8384, 0.1216, 0.8962, 0.6762, 0.8962, 0.6762, 0.9083, 0.1216, 0.9083, 0.1443, 0.8097, 0.6938, 0.8097, 0.6938, 0.8395, 0.1443, 0.8395, 0.237, 0.7928, 0.6902, 0.7928, 0.6902, 0.8512, 0.2369, 0.8512, 0.1915, 0.7788, 0.6499, 0.7788, 0.6499, 0.8372, 0.1915, 0.8372, 0.5341, 0.7904, 0.6911, 0.7904, 0.6911, 0.8488, 0.5341, 0.8488, 0.5964, 0.7767, 0.538, 0.7767, 0.538, 0.7707, 0.5964, 0.7707, 0.4393, 0.8988, 0.4977, 0.8988, 0.4977, 0.9049, 0.4393, 0.9049, 0.06317, 0.9083, 0.1095, 0.9083, 0.1095, 0.9143, 0.06317, 0.9143, 0.2205, 0.8826, 0.2789, 0.8826, 0.2789, 0.8886, 0.2205, 0.8886, 0.3801, 0.9177, 0.3801, 0.9116, 0.4385, 0.9116, 0.4385, 0.9177, 0.7083, 0.7788, 0.6499, 0.7788, 0.6499, 0.7728, 0.7083, 0.7728, 0.1095, 0.9143, 0.1095, 0.9083, 0.1216, 0.9083, 0.1216, 0.9143, 0.08427, 0.9013, 0.09756, 0.9013, 0.09756, 0.9073, 0.08427, 0.9073, 0.7662, 0.7948, 0.718, 0.7948, 0.718, 0.7888, 0.7662, 0.7888, 0.1723, 0.8925, 0.2307, 0.8925, 0.2307, 0.8985, 0.1723, 0.8985, 0.2298, 0.9029, 0.2298, 0.8969, 0.2615, 0.8969, 0.2615, 0.9029, 0.718, 0.7948, 0.7078, 0.7948, 0.7078, 0.7888, 0.718, 0.7888, 0.1069, 0.9131, 0.1069, 0.9071, 0.1653, 0.9071, 0.1653, 0.9131, 0.1522, 0.9026, 0.1522, 0.8966, 0.2106, 0.8966, 0.2106, 0.9026, 0.3799, 0.9177, 0.3799, 0.9116, 0.3951, 0.9116, 0.3951, 0.9177, 0.2551, 0.8985, 0.3135, 0.8985, 0.3135, 0.9045, 0.2551, 0.9045, 0.2615, 0.8969, 0.2882, 0.8969, 0.2882, 0.9029, 0.2615, 0.9029, 0.2513, 0.9024, 0.2513, 0.8964, 0.3097, 0.8964, 0.3097, 0.9024, 0.7574, 0.7751, 0.699, 0.7751, 0.699, 0.769, 0.7574, 0.769, 0.06906, 0.9071, 0.1275, 0.9071, 0.1275, 0.9131, 0.06906, 0.9131, 0.3951, 0.9116, 0.4383, 0.9116, 0.4383, 0.9177, 0.3951, 0.9177, 0.6954, 0.8579, 0.6954, 0.8639, 0.4174, 0.8639, 0.4174, 0.8579, 0.09756, 0.9013, 0.1427, 0.9013, 0.1427, 0.9073, 0.09756, 0.9073, 0.1729, 0.9086, 0.1729, 0.9026, 0.2313, 0.9026, 0.2313, 0.9086, 0.1593, 0.8688, 0.1593, 0.8627, 0.7364, 0.8627, 0.7364, 0.8688, 0.6964, 0.8409, 0.6964, 0.8469, 0.1193, 0.8469, 0.1193, 0.8409])
me_cube_002.materials.append(mat_barn_inside_material)
me_cube_002.update()

# ---- objects
ob_room = bpy.data.objects.new('Room', me_cube_001)
ob_planks = bpy.data.objects.new('Planks', me_cube_002)

# ---- transforms, parenting, visibility, modifiers, constraints
ob_room.location = (0.0, 0.0, 0.0)
ob_room.scale = (6.5, 9.75, 5.2)
ob_planks.location = (-0.1047, 0.1882, 1.237e-06)

# ---- collection membership
col_collection.objects.link(ob_room)
col_collection.objects.link(ob_planks)

# ---- scene / render settings (as saved in the file)
scene.frame_start = 1; scene.frame_end = 250; scene.frame_set(1)
scene.render.engine = 'BLENDER_EEVEE_NEXT'
scene.cycles.sampling_pattern = 'TABULATED_SOBOL'
scene.view_settings.view_transform = 'Filmic'
bpy.context.view_layer.update()

# ---- added for rendering (the .blend has no active camera and no usable light): camera, sun
cam_auto = bpy.data.cameras.new('AutoCamera')
cam_auto.lens = 50.0
cam_auto.sensor_width = 36.0
cam_auto.clip_end = 1000.0
ob_auto_camera = bpy.data.objects.new('AutoCamera', cam_auto)
scene.collection.objects.link(ob_auto_camera)
ob_auto_camera.location = (24.1949, -28.9841, 24.5954)
ob_auto_camera.rotation_euler = (1.09748, -7.21219e-08, 0.694738)
scene.camera = ob_auto_camera
light_auto_sun = bpy.data.lights.new('AutoSun', 'SUN')
light_auto_sun.energy = 3.0
light_auto_sun.angle = 0.0523599
ob_auto_sun = bpy.data.objects.new('AutoSun', light_auto_sun)
scene.collection.objects.link(ob_auto_sun)
ob_auto_sun.rotation_euler = (0.872665, 0.174533, 0.523599)
bpy.context.view_layer.update()
